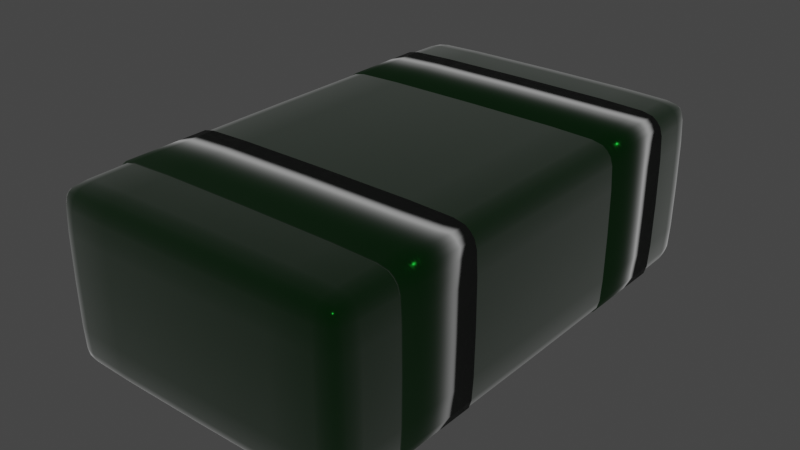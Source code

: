 # Source: untitled.blend  (saved by Blender 2.90.8; exported with 4.5.12 LTS)
import bpy
from mathutils import Matrix  # noqa: F401  (used for matrix-valued properties, if any)

bpy.ops.wm.read_factory_settings(use_empty=True)
scene = bpy.context.scene
scene.name = 'Scene'

# ---- collections
col_collection_1 = bpy.data.collections.new('Collection 1'); scene.collection.children.link(col_collection_1)

# ---- materials (node trees are filled in below, after node groups)
mat_material_004 = bpy.data.materials.new('Material.004')
mat_material_004.use_transparent_shadow = False
mat_material_003 = bpy.data.materials.new('Material.003')
mat_material_003.use_transparent_shadow = False
mat_material_005 = bpy.data.materials.new('Material.005')
mat_material_005.use_transparent_shadow = False

# ---- material node trees
mat_material_004.use_nodes = True; mat_material_004.node_tree.nodes.clear()
_N = mat_material_004.node_tree.nodes; _L = mat_material_004.node_tree.links
n0 = _N.new('ShaderNodeOutputMaterial'); n0.name = 'Material Output'; n0.location = (300, 300)
n1 = _N.new('ShaderNodeMapRange'); n1.name = 'Map Range'; n1.location = (-236, 410)
n1.clamp = False
n1.inputs[1].default_value = -1.3
n1.inputs[2].default_value = 6.2
n2 = _N.new('ShaderNodeBsdfPrincipled'); n2.name = 'Principled BSDF'; n2.location = (10, 300)
n2.distribution = 'GGX'
n2.subsurface_method = 'BURLEY'
n2.inputs[0].default_value = (0.0, 0.01222, 0.0006609, 1.0)
n2.inputs[1].default_value = 0.3333
n2.inputs[3].default_value = 1.45
n2.inputs[13].default_value = 0.007092
n2.inputs[14].default_value = (0.3333, 0.3415, 0.3338, 1.0)
n2.inputs[20].default_value = 0.0
n2.inputs[24].default_value = 0.2
n2.inputs[27].default_value = (0.0, 0.0, 0.0, 1.0)
n2.inputs[28].default_value = 1.0
n3 = _N.new('ShaderNodeTexNoise'); n3.name = 'Musgrave Texture'; n3.location = (-513, 355)
n3.width = 150
n3.normalize = False
n3.inputs[2].default_value = 20.0
n3.inputs[3].default_value = 1.0
n3.inputs[4].default_value = 0.8706
_L.new(n3.outputs[0], n1.inputs[0])
_L.new(n1.outputs[0], n2.inputs[2])
_L.new(n2.outputs[0], n0.inputs[0])
n0.is_active_output = True
mat_material_003.use_nodes = True; mat_material_003.node_tree.nodes.clear()
_N = mat_material_003.node_tree.nodes; _L = mat_material_003.node_tree.links
n0 = _N.new('ShaderNodeOutputMaterial'); n0.name = 'Material Output'; n0.location = (300, 300)
n1 = _N.new('ShaderNodeMapRange'); n1.name = 'Map Range'; n1.location = (-236, 410)
n1.clamp = False
n1.inputs[1].default_value = -1.3
n1.inputs[2].default_value = 6.2
n2 = _N.new('ShaderNodeBsdfPrincipled'); n2.name = 'Principled BSDF'; n2.location = (10, 300)
n2.distribution = 'GGX'
n2.subsurface_method = 'BURLEY'
n2.inputs[0].default_value = (0.0, 0.01222, 0.0006609, 1.0)
n2.inputs[1].default_value = 0.3333
n2.inputs[3].default_value = 1.45
n2.inputs[13].default_value = 0.007092
n2.inputs[14].default_value = (0.3333, 0.3415, 0.3338, 1.0)
n2.inputs[20].default_value = 0.0
n2.inputs[24].default_value = 0.2
n2.inputs[27].default_value = (0.0, 0.0, 0.0, 1.0)
n2.inputs[28].default_value = 1.0
n3 = _N.new('ShaderNodeTexNoise'); n3.name = 'Musgrave Texture'; n3.location = (-513, 355)
n3.width = 150
n3.normalize = False
n3.inputs[2].default_value = 20.0
n3.inputs[3].default_value = 1.0
n3.inputs[4].default_value = 0.8706
_L.new(n3.outputs[0], n1.inputs[0])
_L.new(n1.outputs[0], n2.inputs[2])
_L.new(n2.outputs[0], n0.inputs[0])
n0.is_active_output = True
mat_material_005.use_nodes = True; mat_material_005.node_tree.nodes.clear()
_N = mat_material_005.node_tree.nodes; _L = mat_material_005.node_tree.links
n0 = _N.new('ShaderNodeOutputMaterial'); n0.name = 'Material Output'; n0.location = (300, 300)
n1 = _N.new('ShaderNodeMapRange'); n1.name = 'Map Range'; n1.location = (-236, 410)
n1.clamp = False
n1.inputs[1].default_value = -1.3
n1.inputs[2].default_value = 6.2
n2 = _N.new('ShaderNodeBsdfPrincipled'); n2.name = 'Principled BSDF'; n2.location = (10, 300)
n2.distribution = 'GGX'
n2.subsurface_method = 'BURLEY'
n2.inputs[0].default_value = (0.0, 0.01222, 0.0006609, 1.0)
n2.inputs[1].default_value = 0.3333
n2.inputs[3].default_value = 1.45
n2.inputs[13].default_value = 0.007092
n2.inputs[14].default_value = (0.3333, 0.3415, 0.3338, 1.0)
n2.inputs[20].default_value = 0.0
n2.inputs[24].default_value = 0.2
n2.inputs[27].default_value = (0.0, 0.0, 0.0, 1.0)
n2.inputs[28].default_value = 1.0
n3 = _N.new('ShaderNodeTexNoise'); n3.name = 'Musgrave Texture'; n3.location = (-513, 355)
n3.width = 150
n3.normalize = False
n3.inputs[2].default_value = 20.0
n3.inputs[3].default_value = 1.0
n3.inputs[4].default_value = 0.8706
_L.new(n3.outputs[0], n1.inputs[0])
_L.new(n1.outputs[0], n2.inputs[2])
_L.new(n2.outputs[0], n0.inputs[0])
n0.is_active_output = True

# ---- world
world_world = bpy.data.worlds.new('World'); scene.world = world_world
world_world.use_nodes = True; world_world.node_tree.nodes.clear()
_N = world_world.node_tree.nodes; _L = world_world.node_tree.links
n0 = _N.new('ShaderNodeOutputWorld'); n0.name = 'World Output'; n0.location = (300, 300)
n1 = _N.new('ShaderNodeBackground'); n1.name = 'Background'; n1.location = (10, 300)
n1.inputs[0].default_value = (0.05088, 0.05088, 0.05088, 1.0)
_L.new(n1.outputs[0], n0.inputs[0])
n0.is_active_output = True
world_world.color = (0.05088, 0.05088, 0.05088)
world_world.use_sun_shadow = False
world_world.sun_shadow_jitter_overblur = 0.0

# ---- meshes
me_cube_003 = bpy.data.meshes.new('Cube.003')
me_cube_003.from_pydata([(-0.3491, -0.6083, 0.07137), (-0.3491, -0.9956, 0.243), (-0.609, -0.6083, 0.243), (-0.3489, -0.9471, 0.08605), (-0.5606, -0.608, 0.08605), (-0.5577, -0.9443, 0.09719), (-0.5606, -0.9809, 0.2433), (-0.3489, -0.9809, 0.1198), (-0.5577, -0.9697, 0.1227), (-0.5943, -0.608, 0.1198), (-0.5943, -0.9471, 0.2433), (-0.5832, -0.9443, 0.1227), (-0.3491, -0.9956, 0.597), (-0.3491, -0.6083, 0.7687), (-0.609, -0.6083, 0.597), (-0.3489, -0.9809, 0.7203), (-0.5606, -0.9809, 0.5968), (-0.5577, -0.9697, 0.7174), (-0.5606, -0.608, 0.754), (-0.3489, -0.9471, 0.754), (-0.5577, -0.9443, 0.7429), (-0.5943, -0.9471, 0.5968), (-0.5943, -0.608, 0.7203), (-0.5832, -0.9443, 0.7174), (-0.3491, 0.6083, 0.07137), (-0.609, 0.6083, 0.243), (-0.3491, 0.9956, 0.243), (-0.5606, 0.608, 0.08605), (-0.3489, 0.9471, 0.08605), (-0.5577, 0.9443, 0.09719), (-0.5943, 0.9471, 0.2433), (-0.5943, 0.608, 0.1198), (-0.5832, 0.9443, 0.1227), (-0.3489, 0.9809, 0.1198), (-0.5606, 0.9809, 0.2433), (-0.5577, 0.9697, 0.1227), (-0.3491, 0.6083, 0.7687), (-0.3491, 0.9956, 0.597), (-0.609, 0.6083, 0.597), (-0.3489, 0.9471, 0.754), (-0.5606, 0.608, 0.754), (-0.5577, 0.9443, 0.7429), (-0.5606, 0.9809, 0.5968), (-0.3489, 0.9809, 0.7203), (-0.5577, 0.9697, 0.7174), (-0.5943, 0.608, 0.7203), (-0.5943, 0.9471, 0.5968), (-0.5832, 0.9443, 0.7174), (0.3577, -0.6083, 0.07137), (0.6176, -0.6083, 0.243), (0.3577, -0.9956, 0.243), (0.5691, -0.608, 0.08605), (0.3575, -0.9471, 0.08605), (0.5663, -0.9443, 0.09719), (0.6029, -0.9471, 0.2433), (0.6029, -0.608, 0.1198), (0.5917, -0.9443, 0.1227), (0.3575, -0.9809, 0.1198), (0.5691, -0.9809, 0.2433), (0.5663, -0.9697, 0.1227), (0.3577, -0.6083, 0.7687), (0.3577, -0.9956, 0.597), (0.6176, -0.6083, 0.597), (0.3575, -0.9471, 0.754), (0.5691, -0.608, 0.754), (0.5663, -0.9443, 0.7429), (0.5691, -0.9809, 0.5968), (0.3575, -0.9809, 0.7203), (0.5663, -0.9697, 0.7174), (0.6029, -0.608, 0.7203), (0.6029, -0.9471, 0.5968), (0.5917, -0.9443, 0.7174), (0.3577, 0.6083, 0.07137), (0.3577, 0.9956, 0.243), (0.6176, 0.6083, 0.243), (0.3575, 0.9471, 0.08605), (0.5691, 0.608, 0.08605), (0.5663, 0.9443, 0.09719), (0.5691, 0.9809, 0.2433), (0.3575, 0.9809, 0.1198), (0.5663, 0.9697, 0.1227), (0.6029, 0.608, 0.1198), (0.6029, 0.9471, 0.2433), (0.5917, 0.9443, 0.1227), (0.3577, 0.6083, 0.7687), (0.6176, 0.6083, 0.597), (0.3577, 0.9956, 0.597), (0.5691, 0.608, 0.754), (0.3575, 0.9471, 0.754), (0.5663, 0.9443, 0.7429), (0.6029, 0.9471, 0.5968), (0.6029, 0.608, 0.7203), (0.5917, 0.9443, 0.7174), (0.3575, 0.9809, 0.7203), (0.5691, 0.9809, 0.5968), (0.5663, 0.9697, 0.7174), (-0.5174, -0.6081, 0.07653), (-0.349, -0.888, 0.07653), (-0.5165, -0.9459, 0.09025), (-0.5593, -0.8871, 0.09025), (-0.3488, -0.9663, 0.1007), (-0.5165, -0.9767, 0.121), (-0.5566, -0.9596, 0.1073), (-0.349, -0.9904, 0.152), (-0.5174, -0.9904, 0.2431), (-0.5593, -0.9767, 0.1529), (-0.5797, -0.9663, 0.2433), (-0.5901, -0.9459, 0.1529), (-0.573, -0.9596, 0.1237), (-0.6038, -0.888, 0.2431), (-0.6038, -0.6081, 0.152), (-0.5901, -0.8871, 0.121), (-0.5797, -0.608, 0.1007), (-0.573, -0.9432, 0.1073), (-0.5174, -0.9904, 0.5969), (-0.349, -0.9904, 0.6881), (-0.5165, -0.9767, 0.719), (-0.5593, -0.9767, 0.6872), (-0.3488, -0.9663, 0.7394), (-0.5165, -0.9459, 0.7498), (-0.5566, -0.9596, 0.7327), (-0.349, -0.888, 0.7635), (-0.5174, -0.6081, 0.7635), (-0.5593, -0.8871, 0.7498), (-0.5797, -0.608, 0.7394), (-0.5901, -0.8871, 0.719), (-0.573, -0.9432, 0.7327), (-0.6038, -0.6081, 0.6881), (-0.6038, -0.888, 0.5969), (-0.5901, -0.9459, 0.6872), (-0.5797, -0.9663, 0.5967), (-0.573, -0.9596, 0.7164), (-0.349, 0.888, 0.07653), (-0.5174, 0.6081, 0.07653), (-0.5593, 0.8871, 0.09025), (-0.5165, 0.9459, 0.09025), (-0.5797, 0.608, 0.1007), (-0.5901, 0.8871, 0.121), (-0.573, 0.9432, 0.1073), (-0.6038, 0.6081, 0.152), (-0.6038, 0.888, 0.2431), (-0.5901, 0.9459, 0.1529), (-0.5797, 0.9663, 0.2433), (-0.5593, 0.9767, 0.1529), (-0.573, 0.9596, 0.1237), (-0.5174, 0.9904, 0.2431), (-0.349, 0.9904, 0.152), (-0.5165, 0.9767, 0.121), (-0.3488, 0.9663, 0.1007), (-0.5566, 0.9596, 0.1073), (-0.5174, 0.6081, 0.7635), (-0.349, 0.888, 0.7635), (-0.5165, 0.9459, 0.7498), (-0.5593, 0.8871, 0.7498), (-0.3488, 0.9663, 0.7394), (-0.5165, 0.9767, 0.719), (-0.5566, 0.9596, 0.7327), (-0.349, 0.9904, 0.6881), (-0.5174, 0.9904, 0.5969), (-0.5593, 0.9767, 0.6872), (-0.5797, 0.9663, 0.5967), (-0.5901, 0.9459, 0.6872), (-0.573, 0.9596, 0.7164), (-0.6038, 0.888, 0.5969), (-0.6038, 0.6081, 0.6881), (-0.5901, 0.8871, 0.719), (-0.5797, 0.608, 0.7394), (-0.573, 0.9432, 0.7327), (0.3576, -0.888, 0.07653), (0.5259, -0.6081, 0.07653), (0.5679, -0.8871, 0.09025), (0.525, -0.9459, 0.09025), (0.5883, -0.608, 0.1007), (0.5987, -0.8871, 0.121), (0.5816, -0.9432, 0.1073), (0.6124, -0.6081, 0.152), (0.6124, -0.888, 0.2431), (0.5987, -0.9459, 0.1529), (0.5883, -0.9663, 0.2433), (0.5679, -0.9767, 0.1529), (0.5816, -0.9596, 0.1237), (0.5259, -0.9904, 0.2431), (0.3576, -0.9904, 0.152), (0.525, -0.9767, 0.121), (0.3574, -0.9663, 0.1007), (0.5652, -0.9596, 0.1073), (0.5259, -0.6081, 0.7635), (0.3576, -0.888, 0.7635), (0.525, -0.9459, 0.7498), (0.5679, -0.8871, 0.7498), (0.3574, -0.9663, 0.7394), (0.525, -0.9767, 0.719), (0.5652, -0.9596, 0.7327), (0.3576, -0.9904, 0.6881), (0.5259, -0.9904, 0.5969), (0.5679, -0.9767, 0.6872), (0.5883, -0.9663, 0.5967), (0.5987, -0.9459, 0.6872), (0.5816, -0.9596, 0.7164), (0.6124, -0.888, 0.5969), (0.6124, -0.6081, 0.6881), (0.5987, -0.8871, 0.719), (0.5883, -0.608, 0.7394), (0.5816, -0.9432, 0.7327), (0.5259, 0.6081, 0.07653), (0.3576, 0.888, 0.07653), (0.525, 0.9459, 0.09025), (0.5679, 0.8871, 0.09025), (0.3574, 0.9663, 0.1007), (0.525, 0.9767, 0.121), (0.5652, 0.9596, 0.1073), (0.3576, 0.9904, 0.152), (0.5259, 0.9904, 0.2431), (0.5679, 0.9767, 0.1529), (0.5883, 0.9663, 0.2433), (0.5987, 0.9459, 0.1529), (0.5816, 0.9596, 0.1237), (0.6124, 0.888, 0.2431), (0.6124, 0.6081, 0.152), (0.5987, 0.8871, 0.121), (0.5883, 0.608, 0.1007), (0.5816, 0.9432, 0.1073), (0.3576, 0.888, 0.7635), (0.5259, 0.6081, 0.7635), (0.5679, 0.8871, 0.7498), (0.525, 0.9459, 0.7498), (0.5883, 0.608, 0.7394), (0.5987, 0.8871, 0.719), (0.5816, 0.9432, 0.7327), (0.6124, 0.6081, 0.6881), (0.6124, 0.888, 0.5969), (0.5987, 0.9459, 0.6872), (0.5883, 0.9663, 0.5967), (0.5679, 0.9767, 0.6872), (0.5816, 0.9596, 0.7164), (0.5259, 0.9904, 0.5969), (0.3576, 0.9904, 0.6881), (0.525, 0.9767, 0.719), (0.3574, 0.9663, 0.7394), (0.5652, 0.9596, 0.7327), (-0.3492, 0.0, 0.06971), (-0.561, 0.0, 0.08465), (-0.5957, 0.0, 0.1193), (-0.6106, 3.027e-09, 0.243), (-0.3492, -0.9972, 0.42), (-0.561, -0.9823, 0.42), (-0.5957, -0.9476, 0.42), (-0.6106, -0.6083, 0.42), (-0.3492, -2.328e-09, 0.7703), (-0.561, -9.779e-09, 0.7554), (-0.5957, 0.0, 0.7207), (-0.6106, 2.328e-09, 0.5971), (-0.3492, 0.9972, 0.42), (-0.561, 0.9823, 0.42), (-0.5957, 0.9476, 0.42), (-0.6106, 0.6083, 0.42), (0.004287, 0.6083, 0.06971), (0.004287, 0.9476, 0.08465), (0.004287, 0.9823, 0.1193), (0.004287, 0.9972, 0.243), (0.004287, 0.6083, 0.7703), (0.004287, 0.9476, 0.7554), (0.004287, 0.9823, 0.7207), (0.004287, 0.9972, 0.5971), (0.6192, 0.6083, 0.42), (0.6043, 0.9476, 0.42), (0.5696, 0.9823, 0.42), (0.3577, 0.9972, 0.42), (0.3577, 0.0, 0.06971), (0.5696, 0.0, 0.08465), (0.6043, -3.725e-09, 0.1193), (0.6192, -3.027e-09, 0.243), (0.3577, -3.027e-09, 0.7703), (0.5696, 0.0, 0.7554), (0.6043, 3.725e-09, 0.7207), (0.6192, -2.328e-09, 0.5971), (0.3577, -0.9972, 0.42), (0.5696, -0.9823, 0.42), (0.6043, -0.9476, 0.42), (0.6192, -0.6083, 0.42), (0.004287, -0.6083, 0.06971), (0.004287, -0.9476, 0.08465), (0.004287, -0.9823, 0.1193), (0.004287, -0.9972, 0.243), (0.004287, -0.6083, 0.7703), (0.004287, -0.9476, 0.7554), (0.004287, -0.9823, 0.7207), (0.004287, -0.9972, 0.5971), (0.004287, -0.9989, 0.42), (0.6209, -1.182e-08, 0.42), (0.004287, -1.182e-08, 0.772), (-0.6123, 1.182e-08, 0.42), (0.004287, 0.9989, 0.42), (-0.5169, -0.8876, 0.08148), (-0.5162, -0.9636, 0.1034), (-0.5169, -0.9854, 0.1524), (-0.577, -0.9636, 0.1531), (-0.5989, -0.8876, 0.1524), (-0.577, -0.8869, 0.1034), (-0.5688, -0.9554, 0.1115), (-0.5169, -0.9854, 0.6877), (-0.5162, -0.9636, 0.7367), (-0.5169, -0.8876, 0.7586), (-0.577, -0.8869, 0.7367), (-0.5989, -0.8876, 0.6877), (-0.577, -0.9636, 0.6869), (-0.5688, -0.9554, 0.7285), (-0.5169, 0.8876, 0.08148), (-0.577, 0.8869, 0.1034), (-0.5989, 0.8876, 0.1524), (-0.577, 0.9636, 0.1531), (-0.5169, 0.9854, 0.1524), (-0.5162, 0.9636, 0.1034), (-0.5688, 0.9554, 0.1115), (-0.5169, 0.8876, 0.7586), (-0.5162, 0.9636, 0.7367), (-0.5169, 0.9854, 0.6877), (-0.577, 0.9636, 0.687), (-0.5989, 0.8876, 0.6877), (-0.577, 0.8869, 0.7367), (-0.5688, 0.9554, 0.7285), (0.5255, -0.8876, 0.08148), (0.5856, -0.8869, 0.1034), (0.6074, -0.8876, 0.1524), (0.5856, -0.9636, 0.1531), (0.5255, -0.9854, 0.1524), (0.5248, -0.9636, 0.1034), (0.5774, -0.9554, 0.1115), (0.5255, -0.8876, 0.7586), (0.5248, -0.9636, 0.7367), (0.5255, -0.9854, 0.6877), (0.5856, -0.9636, 0.687), (0.6074, -0.8876, 0.6877), (0.5856, -0.8869, 0.7367), (0.5774, -0.9554, 0.7285), (0.5255, 0.8876, 0.08148), (0.5248, 0.9636, 0.1034), (0.5255, 0.9854, 0.1524), (0.5856, 0.9636, 0.1531), (0.6074, 0.8876, 0.1524), (0.5856, 0.8869, 0.1034), (0.5774, 0.9554, 0.1115), (0.5255, 0.8876, 0.7586), (0.5856, 0.8869, 0.7367), (0.6074, 0.8876, 0.6877), (0.5856, 0.9636, 0.687), (0.5255, 0.9854, 0.6877), (0.5248, 0.9636, 0.7367), (0.5774, 0.9554, 0.7285), (-0.5175, 2.794e-09, 0.07491), (-0.5806, 0.0, 0.09971), (-0.6054, 7.887e-09, 0.1518), (-0.5175, -0.992, 0.42), (-0.5806, -0.9672, 0.42), (-0.6054, -0.8882, 0.42), (-0.5175, -4.016e-09, 0.7651), (-0.5806, 0.0, 0.7403), (-0.6054, 1.863e-09, 0.6883), (-0.5175, 0.992, 0.42), (-0.5806, 0.9672, 0.42), (-0.6054, 0.8882, 0.42), (0.004287, 0.8882, 0.07491), (0.004287, 0.9672, 0.09971), (0.004287, 0.992, 0.1518), (0.004287, 0.8882, 0.7651), (0.004287, 0.9672, 0.7403), (0.004287, 0.992, 0.6883), (0.614, 0.8882, 0.42), (0.5892, 0.9672, 0.42), (0.5261, 0.992, 0.42), (0.5261, -2.794e-09, 0.07491), (0.5892, 0.0, 0.09971), (0.614, 0.0, 0.1518), (0.5261, -9.313e-10, 0.7651), (0.5892, 0.0, 0.7403), (0.614, -1.863e-09, 0.6883), (0.5261, -0.992, 0.42), (0.5892, -0.9672, 0.42), (0.614, -0.8882, 0.42), (0.004287, -0.8882, 0.07491), (0.004287, -0.9672, 0.09971), (0.004287, -0.992, 0.1518), (0.004287, -0.8882, 0.7651), (0.004287, -0.9672, 0.7403), (0.004287, -0.992, 0.6883), (0.004287, -1.182e-08, 0.06804)], [], [(50, 276, 288, 283), (276, 61, 287, 288), (288, 287, 12, 244), (283, 288, 244, 1), (74, 264, 289, 271), (264, 85, 275, 289), (289, 275, 62, 279), (271, 289, 279, 49), (84, 260, 290, 272), (260, 36, 248, 290), (290, 248, 13, 284), (272, 290, 284, 60), (2, 247, 291, 243), (247, 14, 251, 291), (291, 251, 38, 255), (243, 291, 255, 25), (26, 252, 292, 259), (252, 37, 263, 292), (292, 263, 86, 267), (259, 292, 267, 73), (0, 97, 293, 96), (97, 3, 98, 293), (293, 98, 5, 99), (96, 293, 99, 4), (3, 100, 294, 98), (100, 7, 101, 294), (294, 101, 8, 102), (98, 294, 102, 5), (1, 104, 295, 103), (104, 6, 105, 295), (295, 105, 8, 101), (103, 295, 101, 7), (6, 106, 296, 105), (106, 10, 107, 296), (296, 107, 11, 108), (105, 296, 108, 8), (2, 110, 297, 109), (110, 9, 111, 297), (297, 111, 11, 107), (109, 297, 107, 10), (9, 112, 298, 111), (112, 4, 99, 298), (298, 99, 5, 113), (111, 298, 113, 11), (5, 102, 299, 113), (8, 108, 299, 102), (11, 113, 299, 108), (12, 115, 300, 114), (115, 15, 116, 300), (300, 116, 17, 117), (114, 300, 117, 16), (15, 118, 301, 116), (118, 19, 119, 301), (301, 119, 20, 120), (116, 301, 120, 17), (13, 122, 302, 121), (122, 18, 123, 302), (302, 123, 20, 119), (121, 302, 119, 19), (18, 124, 303, 123), (124, 22, 125, 303), (303, 125, 23, 126), (123, 303, 126, 20), (14, 128, 304, 127), (128, 21, 129, 304), (304, 129, 23, 125), (127, 304, 125, 22), (21, 130, 305, 129), (130, 16, 117, 305), (305, 117, 17, 131), (129, 305, 131, 23), (17, 120, 306, 131), (20, 126, 306, 120), (23, 131, 306, 126), (24, 133, 307, 132), (133, 27, 134, 307), (307, 134, 29, 135), (132, 307, 135, 28), (27, 136, 308, 134), (136, 31, 137, 308), (308, 137, 32, 138), (134, 308, 138, 29), (25, 140, 309, 139), (140, 30, 141, 309), (309, 141, 32, 137), (139, 309, 137, 31), (30, 142, 310, 141), (142, 34, 143, 310), (310, 143, 35, 144), (141, 310, 144, 32), (26, 146, 311, 145), (146, 33, 147, 311), (311, 147, 35, 143), (145, 311, 143, 34), (33, 148, 312, 147), (148, 28, 135, 312), (312, 135, 29, 149), (147, 312, 149, 35), (29, 138, 313, 149), (32, 144, 313, 138), (35, 149, 313, 144), (36, 151, 314, 150), (151, 39, 152, 314), (314, 152, 41, 153), (150, 314, 153, 40), (39, 154, 315, 152), (154, 43, 155, 315), (315, 155, 44, 156), (152, 315, 156, 41), (37, 158, 316, 157), (158, 42, 159, 316), (316, 159, 44, 155), (157, 316, 155, 43), (42, 160, 317, 159), (160, 46, 161, 317), (317, 161, 47, 162), (159, 317, 162, 44), (38, 164, 318, 163), (164, 45, 165, 318), (318, 165, 47, 161), (163, 318, 161, 46), (45, 166, 319, 165), (166, 40, 153, 319), (319, 153, 41, 167), (165, 319, 167, 47), (41, 156, 320, 167), (44, 162, 320, 156), (47, 167, 320, 162), (48, 169, 321, 168), (169, 51, 170, 321), (321, 170, 53, 171), (168, 321, 171, 52), (51, 172, 322, 170), (172, 55, 173, 322), (322, 173, 56, 174), (170, 322, 174, 53), (49, 176, 323, 175), (176, 54, 177, 323), (323, 177, 56, 173), (175, 323, 173, 55), (54, 178, 324, 177), (178, 58, 179, 324), (324, 179, 59, 180), (177, 324, 180, 56), (50, 182, 325, 181), (182, 57, 183, 325), (325, 183, 59, 179), (181, 325, 179, 58), (57, 184, 326, 183), (184, 52, 171, 326), (326, 171, 53, 185), (183, 326, 185, 59), (53, 174, 327, 185), (56, 180, 327, 174), (59, 185, 327, 180), (60, 187, 328, 186), (187, 63, 188, 328), (328, 188, 65, 189), (186, 328, 189, 64), (63, 190, 329, 188), (190, 67, 191, 329), (329, 191, 68, 192), (188, 329, 192, 65), (61, 194, 330, 193), (194, 66, 195, 330), (330, 195, 68, 191), (193, 330, 191, 67), (66, 196, 331, 195), (196, 70, 197, 331), (331, 197, 71, 198), (195, 331, 198, 68), (62, 200, 332, 199), (200, 69, 201, 332), (332, 201, 71, 197), (199, 332, 197, 70), (69, 202, 333, 201), (202, 64, 189, 333), (333, 189, 65, 203), (201, 333, 203, 71), (65, 192, 334, 203), (68, 198, 334, 192), (71, 203, 334, 198), (72, 205, 335, 204), (205, 75, 206, 335), (335, 206, 77, 207), (204, 335, 207, 76), (75, 208, 336, 206), (208, 79, 209, 336), (336, 209, 80, 210), (206, 336, 210, 77), (73, 212, 337, 211), (212, 78, 213, 337), (337, 213, 80, 209), (211, 337, 209, 79), (78, 214, 338, 213), (214, 82, 215, 338), (338, 215, 83, 216), (213, 338, 216, 80), (74, 218, 339, 217), (218, 81, 219, 339), (339, 219, 83, 215), (217, 339, 215, 82), (81, 220, 340, 219), (220, 76, 207, 340), (340, 207, 77, 221), (219, 340, 221, 83), (77, 210, 341, 221), (80, 216, 341, 210), (83, 221, 341, 216), (84, 223, 342, 222), (223, 87, 224, 342), (342, 224, 89, 225), (222, 342, 225, 88), (87, 226, 343, 224), (226, 91, 227, 343), (343, 227, 92, 228), (224, 343, 228, 89), (85, 230, 344, 229), (230, 90, 231, 344), (344, 231, 92, 227), (229, 344, 227, 91), (90, 232, 345, 231), (232, 94, 233, 345), (345, 233, 95, 234), (231, 345, 234, 92), (86, 236, 346, 235), (236, 93, 237, 346), (346, 237, 95, 233), (235, 346, 233, 94), (93, 238, 347, 237), (238, 88, 225, 347), (347, 225, 89, 239), (237, 347, 239, 95), (89, 228, 348, 239), (92, 234, 348, 228), (95, 239, 348, 234), (24, 240, 349, 133), (240, 0, 96, 349), (349, 96, 4, 241), (133, 349, 241, 27), (27, 241, 350, 136), (241, 4, 112, 350), (350, 112, 9, 242), (136, 350, 242, 31), (31, 242, 351, 139), (242, 9, 110, 351), (351, 110, 2, 243), (139, 351, 243, 25), (1, 244, 352, 104), (244, 12, 114, 352), (352, 114, 16, 245), (104, 352, 245, 6), (6, 245, 353, 106), (245, 16, 130, 353), (353, 130, 21, 246), (106, 353, 246, 10), (10, 246, 354, 109), (246, 21, 128, 354), (354, 128, 14, 247), (109, 354, 247, 2), (13, 248, 355, 122), (248, 36, 150, 355), (355, 150, 40, 249), (122, 355, 249, 18), (18, 249, 356, 124), (249, 40, 166, 356), (356, 166, 45, 250), (124, 356, 250, 22), (22, 250, 357, 127), (250, 45, 164, 357), (357, 164, 38, 251), (127, 357, 251, 14), (37, 252, 358, 158), (252, 26, 145, 358), (358, 145, 34, 253), (158, 358, 253, 42), (42, 253, 359, 160), (253, 34, 142, 359), (359, 142, 30, 254), (160, 359, 254, 46), (46, 254, 360, 163), (254, 30, 140, 360), (360, 140, 25, 255), (163, 360, 255, 38), (72, 256, 361, 205), (256, 24, 132, 361), (361, 132, 28, 257), (205, 361, 257, 75), (75, 257, 362, 208), (257, 28, 148, 362), (362, 148, 33, 258), (208, 362, 258, 79), (79, 258, 363, 211), (258, 33, 146, 363), (363, 146, 26, 259), (211, 363, 259, 73), (36, 260, 364, 151), (260, 84, 222, 364), (364, 222, 88, 261), (151, 364, 261, 39), (39, 261, 365, 154), (261, 88, 238, 365), (365, 238, 93, 262), (154, 365, 262, 43), (43, 262, 366, 157), (262, 93, 236, 366), (366, 236, 86, 263), (157, 366, 263, 37), (85, 264, 367, 230), (264, 74, 217, 367), (367, 217, 82, 265), (230, 367, 265, 90), (90, 265, 368, 232), (265, 82, 214, 368), (368, 214, 78, 266), (232, 368, 266, 94), (94, 266, 369, 235), (266, 78, 212, 369), (369, 212, 73, 267), (235, 369, 267, 86), (48, 268, 370, 169), (268, 72, 204, 370), (370, 204, 76, 269), (169, 370, 269, 51), (51, 269, 371, 172), (269, 76, 220, 371), (371, 220, 81, 270), (172, 371, 270, 55), (55, 270, 372, 175), (270, 81, 218, 372), (372, 218, 74, 271), (175, 372, 271, 49), (84, 272, 373, 223), (272, 60, 186, 373), (373, 186, 64, 273), (223, 373, 273, 87), (87, 273, 374, 226), (273, 64, 202, 374), (374, 202, 69, 274), (226, 374, 274, 91), (91, 274, 375, 229), (274, 69, 200, 375), (375, 200, 62, 275), (229, 375, 275, 85), (61, 276, 376, 194), (276, 50, 181, 376), (376, 181, 58, 277), (194, 376, 277, 66), (66, 277, 377, 196), (277, 58, 178, 377), (377, 178, 54, 278), (196, 377, 278, 70), (70, 278, 378, 199), (278, 54, 176, 378), (378, 176, 49, 279), (199, 378, 279, 62), (0, 280, 379, 97), (280, 48, 168, 379), (379, 168, 52, 281), (97, 379, 281, 3), (3, 281, 380, 100), (281, 52, 184, 380), (380, 184, 57, 282), (100, 380, 282, 7), (7, 282, 381, 103), (282, 57, 182, 381), (381, 182, 50, 283), (103, 381, 283, 1), (60, 284, 382, 187), (284, 13, 121, 382), (382, 121, 19, 285), (187, 382, 285, 63), (63, 285, 383, 190), (285, 19, 118, 383), (383, 118, 15, 286), (190, 383, 286, 67), (67, 286, 384, 193), (286, 15, 115, 384), (384, 115, 12, 287), (193, 384, 287, 61), (24, 256, 385, 240), (256, 72, 268, 385), (385, 268, 48, 280), (240, 385, 280, 0)])
me_cube_003.polygons.foreach_set('use_smooth', [True] * 384)
_uv = me_cube_003.uv_layers.new(name='UVMap')
_uv.uv.foreach_set('vector', [0.4373, 0.8035, 0.5, 0.8035, 0.5, 0.875, 0.4373, 0.875, 0.5, 0.8035, 0.5627, 0.8035, 0.5627, 0.875, 0.5, 0.875, 0.5, 0.875, 0.5627, 0.875, 0.5627, 0.9465, 0.5, 0.9465, 0.4373, 0.875, 0.5, 0.875, 0.5, 0.9465, 0.4373, 0.9465, 0.4373, 0.549, 0.5, 0.549, 0.5, 0.625, 0.4373, 0.625, 0.5, 0.549, 0.5627, 0.549, 0.5627, 0.625, 0.5, 0.625, 0.5, 0.625, 0.5627, 0.625, 0.5627, 0.701, 0.5, 0.701, 0.4373, 0.625, 0.5, 0.625, 0.5, 0.701, 0.4373, 0.701, 0.6785, 0.549, 0.75, 0.549, 0.75, 0.625, 0.6785, 0.625, 0.75, 0.549, 0.8215, 0.549, 0.8215, 0.625, 0.75, 0.625, 0.75, 0.625, 0.8215, 0.625, 0.8215, 0.701, 0.75, 0.701, 0.6785, 0.625, 0.75, 0.625, 0.75, 0.701, 0.6785, 0.701, 0.4373, 0.04897, 0.5, 0.04896, 0.5, 0.125, 0.4373, 0.125, 0.5, 0.04896, 0.5627, 0.04897, 0.5627, 0.125, 0.5, 0.125, 0.5, 0.125, 0.5627, 0.125, 0.5627, 0.201, 0.5, 0.201, 0.4373, 0.125, 0.5, 0.125, 0.5, 0.201, 0.4373, 0.201, 0.4373, 0.3035, 0.5, 0.3035, 0.5, 0.375, 0.4373, 0.375, 0.5, 0.3035, 0.5627, 0.3035, 0.5627, 0.375, 0.5, 0.375, 0.5, 0.375, 0.5627, 0.375, 0.5627, 0.4465, 0.5, 0.4465, 0.4373, 0.375, 0.5, 0.375, 0.5, 0.4465, 0.4373, 0.4465, 0.1785, 0.701, 0.1785, 0.736, 0.1444, 0.7368, 0.1442, 0.7041, 0.1785, 0.736, 0.1785, 0.7437, 0.1444, 0.7436, 0.1444, 0.7368, 0.1444, 0.7368, 0.1444, 0.7436, 0.1337, 0.7425, 0.1349, 0.7405, 0.1442, 0.7041, 0.1444, 0.7368, 0.1349, 0.7405, 0.1335, 0.7385, 0.1785, 0.7437, 0.1785, 0.7469, 0.1446, 0.7467, 0.1444, 0.7436, 0.1785, 0.7469, 0.1785, 0.75, 0.1445, 0.7499, 0.1446, 0.7467, 0.1446, 0.7467, 0.1445, 0.7499, 0.1354, 0.7489, 0.1357, 0.7463, 0.1444, 0.7436, 0.1446, 0.7467, 0.1357, 0.7463, 0.1337, 0.7425, 0.4373, 0.9465, 0.4374, 0.9806, 0.4051, 0.9805, 0.405, 0.9465, 0.4374, 0.9806, 0.4374, 0.9898, 0.4053, 0.9896, 0.4051, 0.9805, 0.4051, 0.9805, 0.4053, 0.9896, 0.3935, 0.9894, 0.3931, 0.9804, 0.405, 0.9465, 0.4051, 0.9805, 0.3931, 0.9804, 0.3928, 0.9465, 0.4104, 0.00167, 0.4104, 0.000835, 0.4019, 0.001241, 0.4019, 0.002481, 0.4104, 0.000835, 0.4104, 0.0, 0.4019, 0.0, 0.4019, 0.001241, 0.4019, 0.001241, 0.4019, 0.0, 0.3935, 0.0, 0.3935, 0.001646, 0.4019, 0.002481, 0.4019, 0.001241, 0.3935, 0.001646, 0.3935, 0.003292, 0.4373, 0.04897, 0.405, 0.04898, 0.4045, 0.01399, 0.4349, 0.01387, 0.405, 0.04898, 0.3928, 0.049, 0.3931, 0.01407, 0.4045, 0.01399, 0.4045, 0.01399, 0.3931, 0.01407, 0.3935, 0.006522, 0.4016, 0.006265, 0.4349, 0.01387, 0.4045, 0.01399, 0.4016, 0.006265, 0.4076, 0.005259, 0.1277, 0.7375, 0.1264, 0.7375, 0.127, 0.7405, 0.129, 0.7405, 0.1264, 0.7375, 0.125, 0.7375, 0.125, 0.7405, 0.127, 0.7405, 0.127, 0.7405, 0.125, 0.7405, 0.125, 0.7435, 0.1277, 0.7435, 0.129, 0.7405, 0.127, 0.7405, 0.1277, 0.7435, 0.1303, 0.7435, 0.1337, 0.7425, 0.1357, 0.7463, 0.132, 0.7455, 0.1301, 0.7434, 0.1354, 0.7489, 0.1303, 0.7466, 0.132, 0.7455, 0.1357, 0.7463, 0.125, 0.7435, 0.1301, 0.7434, 0.132, 0.7455, 0.1303, 0.7466, 0.5627, 0.9465, 0.595, 0.9465, 0.5948, 0.9806, 0.5626, 0.9806, 0.595, 0.9465, 0.6072, 0.9465, 0.6067, 0.9806, 0.5948, 0.9806, 0.5948, 0.9806, 0.6067, 0.9806, 0.6037, 0.9913, 0.5943, 0.9899, 0.5626, 0.9806, 0.5948, 0.9806, 0.5943, 0.9899, 0.5626, 0.9898, 0.6072, 0.9465, 0.6161, 0.9465, 0.6158, 0.9804, 0.6067, 0.9806, 0.6161, 0.9465, 0.625, 0.9465, 0.6246, 0.9805, 0.6158, 0.9804, 0.6158, 0.9804, 0.6246, 0.9805, 0.6219, 0.9896, 0.6144, 0.9893, 0.6067, 0.9806, 0.6158, 0.9804, 0.6144, 0.9893, 0.6037, 0.9913, 0.8215, 0.701, 0.8556, 0.701, 0.8555, 0.736, 0.8215, 0.736, 0.8556, 0.701, 0.8648, 0.701, 0.8646, 0.7359, 0.8555, 0.736, 0.8555, 0.736, 0.8646, 0.7359, 0.8644, 0.7435, 0.8554, 0.7436, 0.8215, 0.736, 0.8555, 0.736, 0.8554, 0.7436, 0.8215, 0.7437, 0.6203, 0.0125, 0.6226, 0.0125, 0.6215, 0.009511, 0.618, 0.009511, 0.6226, 0.0125, 0.625, 0.0125, 0.625, 0.009511, 0.6215, 0.009511, 0.6215, 0.009511, 0.625, 0.009511, 0.625, 0.006522, 0.6203, 0.006522, 0.618, 0.009511, 0.6215, 0.009511, 0.6203, 0.006522, 0.6157, 0.006522, 0.5627, 0.04897, 0.5626, 0.01396, 0.5949, 0.01322, 0.5953, 0.04586, 0.5626, 0.01396, 0.5626, 0.006285, 0.5947, 0.006347, 0.5949, 0.01322, 0.5949, 0.01322, 0.5947, 0.006347, 0.6067, 0.006432, 0.6073, 0.009375, 0.5953, 0.04586, 0.5949, 0.01322, 0.6073, 0.009375, 0.6101, 0.0115, 0.5626, 0.006285, 0.5626, 0.003149, 0.5947, 0.003192, 0.5947, 0.006347, 0.5626, 0.003149, 0.5626, 0.0, 0.5947, 0.0, 0.5947, 0.003192, 0.5947, 0.003192, 0.5947, 0.0, 0.6065, 0.0, 0.6065, 0.00325, 0.5947, 0.006347, 0.5947, 0.003192, 0.6065, 0.00325, 0.6067, 0.006432, 0.6037, 0.9913, 0.6144, 0.9893, 0.6124, 0.993, 0.6062, 0.9949, 0.6219, 0.9896, 0.6154, 0.9947, 0.6124, 0.993, 0.6144, 0.9893, 0.6065, 1.0, 0.6062, 0.9949, 0.6124, 0.993, 0.6154, 0.9947, 0.1785, 0.549, 0.1444, 0.549, 0.1438, 0.514, 0.1756, 0.5139, 0.1444, 0.549, 0.1352, 0.549, 0.1354, 0.514, 0.1438, 0.514, 0.1438, 0.514, 0.1354, 0.514, 0.1372, 0.5054, 0.1404, 0.5061, 0.1756, 0.5139, 0.1438, 0.514, 0.1404, 0.5061, 0.1436, 0.5053, 0.1352, 0.549, 0.1301, 0.549, 0.1303, 0.5141, 0.1354, 0.514, 0.1301, 0.549, 0.125, 0.549, 0.1252, 0.5141, 0.1303, 0.5141, 0.1303, 0.5141, 0.1252, 0.5141, 0.1268, 0.5064, 0.1311, 0.5066, 0.1354, 0.514, 0.1303, 0.5141, 0.1311, 0.5066, 0.1372, 0.5054, 0.4373, 0.201, 0.4351, 0.2364, 0.4046, 0.2361, 0.405, 0.201, 0.4351, 0.2364, 0.4104, 0.2475, 0.4024, 0.244, 0.4046, 0.2361, 0.4046, 0.2361, 0.4024, 0.244, 0.3933, 0.2436, 0.3931, 0.2359, 0.405, 0.201, 0.4046, 0.2361, 0.3931, 0.2359, 0.3928, 0.201, 0.4104, 0.2475, 0.4104, 0.2473, 0.4019, 0.2469, 0.4024, 0.244, 0.4104, 0.2473, 0.4104, 0.25, 0.4019, 0.25, 0.4019, 0.2469, 0.4019, 0.2469, 0.4019, 0.25, 0.3935, 0.25, 0.3935, 0.2468, 0.4024, 0.244, 0.4019, 0.2469, 0.3935, 0.2468, 0.3933, 0.2436, 0.4373, 0.3035, 0.405, 0.3035, 0.4045, 0.2694, 0.4349, 0.2691, 0.405, 0.3035, 0.3928, 0.3035, 0.3931, 0.2696, 0.4045, 0.2694, 0.4045, 0.2694, 0.3931, 0.2696, 0.3935, 0.2606, 0.4016, 0.26, 0.4349, 0.2691, 0.4045, 0.2694, 0.4016, 0.26, 0.4076, 0.2575, 0.1452, 0.5017, 0.1452, 0.5008, 0.1404, 0.5012, 0.1404, 0.5025, 0.1452, 0.5008, 0.1452, 0.5, 0.1404, 0.5, 0.1404, 0.5012, 0.1404, 0.5012, 0.1404, 0.5, 0.1356, 0.5, 0.1356, 0.5016, 0.1404, 0.5025, 0.1404, 0.5012, 0.1356, 0.5016, 0.1356, 0.5033, 0.1372, 0.5054, 0.1311, 0.5066, 0.1322, 0.5043, 0.1358, 0.5031, 0.1268, 0.5064, 0.1305, 0.5032, 0.1322, 0.5043, 0.1311, 0.5066, 0.1356, 0.5, 0.1358, 0.5031, 0.1322, 0.5043, 0.1305, 0.5032, 0.8215, 0.549, 0.8215, 0.514, 0.8555, 0.514, 0.8556, 0.549, 0.8215, 0.514, 0.8215, 0.5063, 0.8554, 0.5064, 0.8555, 0.514, 0.8555, 0.514, 0.8554, 0.5064, 0.8644, 0.5065, 0.8646, 0.5141, 0.8556, 0.549, 0.8555, 0.514, 0.8646, 0.5141, 0.8648, 0.549, 0.6203, 0.2702, 0.6226, 0.2702, 0.6213, 0.2654, 0.6179, 0.2654, 0.6226, 0.2702, 0.625, 0.2702, 0.6246, 0.2654, 0.6213, 0.2654, 0.6213, 0.2654, 0.6246, 0.2654, 0.6219, 0.2604, 0.6189, 0.2608, 0.6179, 0.2654, 0.6213, 0.2654, 0.6189, 0.2608, 0.6149, 0.2604, 0.5627, 0.3035, 0.5649, 0.269, 0.5955, 0.2686, 0.5953, 0.3006, 0.5649, 0.269, 0.5896, 0.2557, 0.5976, 0.2599, 0.5955, 0.2686, 0.5955, 0.2686, 0.5976, 0.2599, 0.6067, 0.2604, 0.6073, 0.2652, 0.5953, 0.3006, 0.5955, 0.2686, 0.6073, 0.2652, 0.6101, 0.2686, 0.5896, 0.2557, 0.5896, 0.2545, 0.5981, 0.2551, 0.5976, 0.2599, 0.5896, 0.2545, 0.5896, 0.25, 0.5981, 0.25, 0.5981, 0.2551, 0.5981, 0.2551, 0.5981, 0.25, 0.6065, 0.25, 0.6065, 0.2553, 0.5976, 0.2599, 0.5981, 0.2551, 0.6065, 0.2553, 0.6067, 0.2604, 0.5627, 0.201, 0.595, 0.201, 0.5955, 0.2361, 0.5651, 0.2363, 0.595, 0.201, 0.6072, 0.201, 0.607, 0.2359, 0.5955, 0.2361, 0.5955, 0.2361, 0.607, 0.2359, 0.6068, 0.2435, 0.5984, 0.244, 0.5651, 0.2363, 0.5955, 0.2361, 0.5984, 0.244, 0.5924, 0.2464, 0.6072, 0.201, 0.6161, 0.201, 0.616, 0.2359, 0.607, 0.2359, 0.6161, 0.201, 0.625, 0.201, 0.625, 0.2359, 0.616, 0.2359, 0.616, 0.2359, 0.625, 0.2359, 0.625, 0.2435, 0.6158, 0.2435, 0.607, 0.2359, 0.616, 0.2359, 0.6158, 0.2435, 0.6068, 0.2435, 0.6149, 0.2604, 0.6189, 0.2608, 0.6155, 0.2571, 0.611, 0.2553, 0.6219, 0.2604, 0.6154, 0.2553, 0.6155, 0.2571, 0.6189, 0.2608, 0.6065, 0.25, 0.611, 0.2553, 0.6155, 0.2571, 0.6154, 0.2553, 0.3215, 0.701, 0.3562, 0.7041, 0.3564, 0.7368, 0.3244, 0.7361, 0.3562, 0.7041, 0.3712, 0.7375, 0.3651, 0.7398, 0.3564, 0.7368, 0.3564, 0.7368, 0.3651, 0.7398, 0.3628, 0.7446, 0.3596, 0.7439, 0.3244, 0.7361, 0.3564, 0.7368, 0.3596, 0.7439, 0.3564, 0.7447, 0.3712, 0.7375, 0.3707, 0.7375, 0.3698, 0.7405, 0.3651, 0.7398, 0.3707, 0.7375, 0.375, 0.7375, 0.3748, 0.7405, 0.3698, 0.7405, 0.3698, 0.7405, 0.3748, 0.7405, 0.3732, 0.7436, 0.3689, 0.7434, 0.3651, 0.7398, 0.3698, 0.7405, 0.3689, 0.7434, 0.3628, 0.7446, 0.4373, 0.701, 0.4351, 0.7364, 0.4045, 0.7369, 0.4046, 0.7041, 0.4351, 0.7364, 0.4104, 0.7475, 0.4024, 0.744, 0.4045, 0.7369, 0.4045, 0.7369, 0.4024, 0.744, 0.3933, 0.7436, 0.3925, 0.7406, 0.4046, 0.7041, 0.4045, 0.7369, 0.3925, 0.7406, 0.3882, 0.7385, 0.4104, 0.7475, 0.4104, 0.7473, 0.4019, 0.7469, 0.4024, 0.744, 0.4104, 0.7473, 0.4104, 0.75, 0.4019, 0.75, 0.4019, 0.7469, 0.4019, 0.7469, 0.4019, 0.75, 0.3935, 0.75, 0.3935, 0.7468, 0.4024, 0.744, 0.4019, 0.7469, 0.3935, 0.7468, 0.3933, 0.7436, 0.4373, 0.8035, 0.405, 0.8035, 0.4045, 0.7694, 0.4349, 0.7691, 0.405, 0.8035, 0.3928, 0.8035, 0.3931, 0.7696, 0.4045, 0.7694, 0.4045, 0.7694, 0.3931, 0.7696, 0.3935, 0.7606, 0.4016, 0.76, 0.4349, 0.7691, 0.4045, 0.7694, 0.4016, 0.76, 0.4076, 0.7575, 0.3548, 0.7483, 0.3548, 0.7492, 0.3596, 0.7488, 0.3596, 0.7475, 0.3548, 0.7492, 0.3548, 0.75, 0.3596, 0.75, 0.3596, 0.7488, 0.3596, 0.7488, 0.3596, 0.75, 0.3644, 0.75, 0.3644, 0.7484, 0.3596, 0.7475, 0.3596, 0.7488, 0.3644, 0.7484, 0.3644, 0.7467, 0.3628, 0.7446, 0.3689, 0.7434, 0.3678, 0.7457, 0.3642, 0.7469, 0.3732, 0.7436, 0.3695, 0.7468, 0.3678, 0.7457, 0.3689, 0.7434, 0.3644, 0.75, 0.3642, 0.7469, 0.3678, 0.7457, 0.3695, 0.7468, 0.6785, 0.701, 0.6785, 0.736, 0.6444, 0.7368, 0.6439, 0.7041, 0.6785, 0.736, 0.6785, 0.7437, 0.6446, 0.7436, 0.6444, 0.7368, 0.6444, 0.7368, 0.6446, 0.7436, 0.6356, 0.7435, 0.6348, 0.7406, 0.6439, 0.7041, 0.6444, 0.7368, 0.6348, 0.7406, 0.6306, 0.7385, 0.6203, 0.7702, 0.6226, 0.7702, 0.6213, 0.7654, 0.6179, 0.7654, 0.6226, 0.7702, 0.625, 0.7702, 0.6246, 0.7654, 0.6213, 0.7654, 0.6213, 0.7654, 0.6246, 0.7654, 0.6219, 0.7604, 0.6189, 0.7608, 0.6179, 0.7654, 0.6213, 0.7654, 0.6189, 0.7608, 0.6149, 0.7604, 0.5627, 0.8035, 0.5649, 0.769, 0.5955, 0.7686, 0.5953, 0.8006, 0.5649, 0.769, 0.5896, 0.7557, 0.5976, 0.7599, 0.5955, 0.7686, 0.5955, 0.7686, 0.5976, 0.7599, 0.6067, 0.7604, 0.6073, 0.7652, 0.5953, 0.8006, 0.5955, 0.7686, 0.6073, 0.7652, 0.6101, 0.7686, 0.5896, 0.7557, 0.5896, 0.7545, 0.5981, 0.7551, 0.5976, 0.7599, 0.5896, 0.7545, 0.5896, 0.75, 0.5981, 0.75, 0.5981, 0.7551, 0.5981, 0.7551, 0.5981, 0.75, 0.6065, 0.75, 0.6065, 0.7553, 0.5976, 0.7599, 0.5981, 0.7551, 0.6065, 0.7553, 0.6067, 0.7604, 0.5627, 0.701, 0.5957, 0.7041, 0.5957, 0.7368, 0.5651, 0.7363, 0.5957, 0.7041, 0.6149, 0.7375, 0.6077, 0.7398, 0.5957, 0.7368, 0.5957, 0.7368, 0.6077, 0.7398, 0.6068, 0.7435, 0.5984, 0.744, 0.5651, 0.7363, 0.5957, 0.7368, 0.5984, 0.744, 0.5924, 0.7464, 0.6149, 0.7375, 0.6171, 0.7375, 0.6161, 0.7405, 0.6077, 0.7398, 0.6171, 0.7375, 0.625, 0.7375, 0.625, 0.7405, 0.6161, 0.7405, 0.6161, 0.7405, 0.625, 0.7405, 0.625, 0.7435, 0.6158, 0.7435, 0.6077, 0.7398, 0.6161, 0.7405, 0.6158, 0.7435, 0.6068, 0.7435, 0.6149, 0.7604, 0.6189, 0.7608, 0.6155, 0.7571, 0.611, 0.7553, 0.6219, 0.7604, 0.6154, 0.7553, 0.6155, 0.7571, 0.6189, 0.7608, 0.6065, 0.75, 0.611, 0.7553, 0.6155, 0.7571, 0.6154, 0.7553, 0.3215, 0.549, 0.3215, 0.514, 0.3557, 0.5132, 0.3561, 0.5459, 0.3215, 0.514, 0.3215, 0.5063, 0.3556, 0.5064, 0.3557, 0.5132, 0.3557, 0.5132, 0.3556, 0.5064, 0.3663, 0.5075, 0.3655, 0.5095, 0.3561, 0.5459, 0.3557, 0.5132, 0.3655, 0.5095, 0.3694, 0.5115, 0.3215, 0.5063, 0.3215, 0.5031, 0.3554, 0.5033, 0.3556, 0.5064, 0.3215, 0.5031, 0.3215, 0.5, 0.3555, 0.5001, 0.3554, 0.5033, 0.3554, 0.5033, 0.3555, 0.5001, 0.3646, 0.5011, 0.3643, 0.5037, 0.3556, 0.5064, 0.3554, 0.5033, 0.3643, 0.5037, 0.3663, 0.5075, 0.4373, 0.4465, 0.4351, 0.481, 0.4046, 0.4806, 0.405, 0.4465, 0.4351, 0.481, 0.4104, 0.4943, 0.4024, 0.4901, 0.4046, 0.4806, 0.4046, 0.4806, 0.4024, 0.4901, 0.3933, 0.4896, 0.3931, 0.4805, 0.405, 0.4465, 0.4046, 0.4806, 0.3931, 0.4805, 0.3928, 0.4465, 0.4104, 0.4943, 0.4104, 0.4955, 0.4019, 0.4949, 0.4024, 0.4901, 0.4104, 0.4955, 0.4104, 0.5, 0.4019, 0.5, 0.4019, 0.4949, 0.4019, 0.4949, 0.4019, 0.5, 0.3935, 0.5, 0.3935, 0.4947, 0.4024, 0.4901, 0.4019, 0.4949, 0.3935, 0.4947, 0.3933, 0.4896, 0.4373, 0.549, 0.4043, 0.5459, 0.4043, 0.5132, 0.4349, 0.5137, 0.4043, 0.5459, 0.3851, 0.5125, 0.3923, 0.5102, 0.4043, 0.5132, 0.4043, 0.5132, 0.3923, 0.5102, 0.3932, 0.5065, 0.4016, 0.506, 0.4349, 0.5137, 0.4043, 0.5132, 0.4016, 0.506, 0.4076, 0.5036, 0.3851, 0.5125, 0.3829, 0.5125, 0.3839, 0.5095, 0.3923, 0.5102, 0.3829, 0.5125, 0.375, 0.5125, 0.375, 0.5095, 0.3839, 0.5095, 0.3839, 0.5095, 0.375, 0.5095, 0.375, 0.5065, 0.3842, 0.5065, 0.3923, 0.5102, 0.3839, 0.5095, 0.3842, 0.5065, 0.3932, 0.5065, 0.3663, 0.5075, 0.3643, 0.5037, 0.368, 0.5045, 0.3699, 0.5066, 0.3646, 0.5011, 0.3697, 0.5034, 0.368, 0.5045, 0.3643, 0.5037, 0.375, 0.5065, 0.3699, 0.5066, 0.368, 0.5045, 0.3697, 0.5034, 0.6785, 0.549, 0.6438, 0.5459, 0.6443, 0.5132, 0.6785, 0.514, 0.6438, 0.5459, 0.6288, 0.5125, 0.6347, 0.5102, 0.6443, 0.5132, 0.6443, 0.5132, 0.6347, 0.5102, 0.6354, 0.5065, 0.6445, 0.5064, 0.6785, 0.514, 0.6443, 0.5132, 0.6445, 0.5064, 0.6785, 0.5063, 0.6288, 0.5125, 0.6293, 0.5125, 0.63, 0.5095, 0.6347, 0.5102, 0.6293, 0.5125, 0.625, 0.5125, 0.625, 0.5095, 0.63, 0.5095, 0.63, 0.5095, 0.625, 0.5095, 0.625, 0.5065, 0.6303, 0.5065, 0.6347, 0.5102, 0.63, 0.5095, 0.6303, 0.5065, 0.6354, 0.5065, 0.5627, 0.549, 0.5649, 0.5136, 0.5955, 0.5131, 0.5954, 0.5459, 0.5649, 0.5136, 0.5896, 0.5025, 0.5976, 0.506, 0.5955, 0.5131, 0.5955, 0.5131, 0.5976, 0.506, 0.6067, 0.5064, 0.6075, 0.5094, 0.5954, 0.5459, 0.5955, 0.5131, 0.6075, 0.5094, 0.6118, 0.5115, 0.5896, 0.5025, 0.5896, 0.5027, 0.5981, 0.5031, 0.5976, 0.506, 0.5896, 0.5027, 0.5896, 0.5, 0.5981, 0.5, 0.5981, 0.5031, 0.5981, 0.5031, 0.5981, 0.5, 0.6065, 0.5, 0.6065, 0.5032, 0.5976, 0.506, 0.5981, 0.5031, 0.6065, 0.5032, 0.6067, 0.5064, 0.5627, 0.4465, 0.595, 0.4465, 0.5955, 0.4806, 0.5651, 0.4809, 0.595, 0.4465, 0.6072, 0.4465, 0.607, 0.4805, 0.5955, 0.4806, 0.5955, 0.4806, 0.607, 0.4805, 0.6068, 0.4895, 0.5984, 0.49, 0.5651, 0.4809, 0.5955, 0.4806, 0.5984, 0.49, 0.5924, 0.4925, 0.6072, 0.4465, 0.6161, 0.4465, 0.616, 0.4804, 0.607, 0.4805, 0.6161, 0.4465, 0.625, 0.4465, 0.625, 0.4804, 0.616, 0.4804, 0.616, 0.4804, 0.625, 0.4804, 0.625, 0.4894, 0.6158, 0.4895, 0.607, 0.4805, 0.616, 0.4804, 0.6158, 0.4895, 0.6068, 0.4895, 0.6157, 0.5065, 0.6203, 0.5065, 0.6157, 0.5043, 0.6111, 0.5033, 0.625, 0.5065, 0.6158, 0.5033, 0.6157, 0.5043, 0.6203, 0.5065, 0.6065, 0.5, 0.6111, 0.5033, 0.6157, 0.5043, 0.6158, 0.5033, 0.1785, 0.549, 0.1785, 0.625, 0.1443, 0.6258, 0.1444, 0.549, 0.1785, 0.625, 0.1785, 0.701, 0.1442, 0.7041, 0.1443, 0.6258, 0.1443, 0.6258, 0.1442, 0.7041, 0.1335, 0.7385, 0.135, 0.6289, 0.1444, 0.549, 0.1443, 0.6258, 0.135, 0.6289, 0.1352, 0.549, 0.1352, 0.549, 0.135, 0.6289, 0.13, 0.6296, 0.1301, 0.549, 0.135, 0.6289, 0.1335, 0.7385, 0.1299, 0.7376, 0.13, 0.6296, 0.13, 0.6296, 0.1299, 0.7376, 0.125, 0.7375, 0.125, 0.6296, 0.1301, 0.549, 0.13, 0.6296, 0.125, 0.6296, 0.125, 0.549, 0.3928, 0.201, 0.3928, 0.125, 0.4049, 0.125, 0.405, 0.201, 0.3928, 0.125, 0.3928, 0.049, 0.405, 0.04898, 0.4049, 0.125, 0.4049, 0.125, 0.405, 0.04898, 0.4373, 0.04897, 0.4373, 0.125, 0.405, 0.201, 0.4049, 0.125, 0.4373, 0.125, 0.4373, 0.201, 0.4373, 0.9465, 0.5, 0.9465, 0.5, 0.9807, 0.4374, 0.9806, 0.5, 0.9465, 0.5627, 0.9465, 0.5626, 0.9806, 0.5, 0.9807, 0.5, 0.9807, 0.5626, 0.9806, 0.5626, 0.9898, 0.5, 0.9899, 0.4374, 0.9806, 0.5, 0.9807, 0.5, 0.9899, 0.4374, 0.9898, 0.4104, 0.0, 0.4966, 0.0, 0.4966, 0.003111, 0.41, 0.003004, 0.4966, 0.0, 0.5626, 0.0, 0.5626, 0.003149, 0.4966, 0.003111, 0.4966, 0.003111, 0.5626, 0.003149, 0.5626, 0.006285, 0.4969, 0.006177, 0.41, 0.003004, 0.4966, 0.003111, 0.4969, 0.006177, 0.4076, 0.005259, 0.4076, 0.005259, 0.4969, 0.006177, 0.4994, 0.01392, 0.4349, 0.01387, 0.4969, 0.006177, 0.5626, 0.006285, 0.5626, 0.01396, 0.4994, 0.01392, 0.4994, 0.01392, 0.5626, 0.01396, 0.5627, 0.04897, 0.5, 0.04896, 0.4349, 0.01387, 0.4994, 0.01392, 0.5, 0.04896, 0.4373, 0.04897, 0.8215, 0.701, 0.8215, 0.625, 0.8557, 0.625, 0.8556, 0.701, 0.8215, 0.625, 0.8215, 0.549, 0.8556, 0.549, 0.8557, 0.625, 0.8557, 0.625, 0.8556, 0.549, 0.8648, 0.549, 0.8649, 0.625, 0.8556, 0.701, 0.8557, 0.625, 0.8649, 0.625, 0.8648, 0.701, 0.625, 0.0125, 0.625, 0.1204, 0.6162, 0.1204, 0.6165, 0.01238, 0.625, 0.1204, 0.625, 0.201, 0.6161, 0.201, 0.6162, 0.1204, 0.6162, 0.1204, 0.6161, 0.201, 0.6072, 0.201, 0.6075, 0.1211, 0.6165, 0.01238, 0.6162, 0.1204, 0.6075, 0.1211, 0.6101, 0.0115, 0.6101, 0.0115, 0.6075, 0.1211, 0.5951, 0.1242, 0.5953, 0.04586, 0.6075, 0.1211, 0.6072, 0.201, 0.595, 0.201, 0.5951, 0.1242, 0.5951, 0.1242, 0.595, 0.201, 0.5627, 0.201, 0.5627, 0.125, 0.5953, 0.04586, 0.5951, 0.1242, 0.5627, 0.125, 0.5627, 0.04897, 0.5627, 0.3035, 0.5, 0.3035, 0.4999, 0.2691, 0.5649, 0.269, 0.5, 0.3035, 0.4373, 0.3035, 0.4349, 0.2691, 0.4999, 0.2691, 0.4999, 0.2691, 0.4349, 0.2691, 0.4076, 0.2575, 0.4998, 0.2587, 0.5649, 0.269, 0.4999, 0.2691, 0.4998, 0.2587, 0.5896, 0.2557, 0.5896, 0.2557, 0.4998, 0.2587, 0.5, 0.252, 0.59, 0.2517, 0.4998, 0.2587, 0.4076, 0.2575, 0.41, 0.2521, 0.5, 0.252, 0.5, 0.252, 0.41, 0.2521, 0.4104, 0.2475, 0.5002, 0.2457, 0.59, 0.2517, 0.5, 0.252, 0.5002, 0.2457, 0.5924, 0.2464, 0.5924, 0.2464, 0.5002, 0.2457, 0.5001, 0.2363, 0.5651, 0.2363, 0.5002, 0.2457, 0.4104, 0.2475, 0.4351, 0.2364, 0.5001, 0.2363, 0.5001, 0.2363, 0.4351, 0.2364, 0.4373, 0.201, 0.5, 0.201, 0.5651, 0.2363, 0.5001, 0.2363, 0.5, 0.201, 0.5627, 0.201, 0.3215, 0.549, 0.25, 0.549, 0.2493, 0.5139, 0.3215, 0.514, 0.25, 0.549, 0.1785, 0.549, 0.1756, 0.5139, 0.2493, 0.5139, 0.2493, 0.5139, 0.1756, 0.5139, 0.1436, 0.5053, 0.2464, 0.5062, 0.3215, 0.514, 0.2493, 0.5139, 0.2464, 0.5062, 0.3215, 0.5063, 0.3215, 0.5063, 0.2464, 0.5062, 0.2458, 0.5031, 0.3215, 0.5031, 0.2464, 0.5062, 0.1436, 0.5053, 0.145, 0.503, 0.2458, 0.5031, 0.2458, 0.5031, 0.145, 0.503, 0.1452, 0.5, 0.2458, 0.5, 0.3215, 0.5031, 0.2458, 0.5031, 0.2458, 0.5, 0.3215, 0.5, 0.3928, 0.4465, 0.3928, 0.375, 0.4049, 0.375, 0.405, 0.4465, 0.3928, 0.375, 0.3928, 0.3035, 0.405, 0.3035, 0.4049, 0.375, 0.4049, 0.375, 0.405, 0.3035, 0.4373, 0.3035, 0.4373, 0.375, 0.405, 0.4465, 0.4049, 0.375, 0.4373, 0.375, 0.4373, 0.4465, 0.8215, 0.549, 0.75, 0.549, 0.75, 0.5139, 0.8215, 0.514, 0.75, 0.549, 0.6785, 0.549, 0.6785, 0.514, 0.75, 0.5139, 0.75, 0.5139, 0.6785, 0.514, 0.6785, 0.5063, 0.75, 0.5063, 0.8215, 0.514, 0.75, 0.5139, 0.75, 0.5063, 0.8215, 0.5063, 0.625, 0.2702, 0.625, 0.3708, 0.6162, 0.3708, 0.6165, 0.27, 0.625, 0.3708, 0.625, 0.4465, 0.6161, 0.4465, 0.6162, 0.3708, 0.6162, 0.3708, 0.6161, 0.4465, 0.6072, 0.4465, 0.6075, 0.3714, 0.6165, 0.27, 0.6162, 0.3708, 0.6075, 0.3714, 0.6101, 0.2686, 0.6101, 0.2686, 0.6075, 0.3714, 0.5951, 0.3743, 0.5953, 0.3006, 0.6075, 0.3714, 0.6072, 0.4465, 0.595, 0.4465, 0.5951, 0.3743, 0.5951, 0.3743, 0.595, 0.4465, 0.5627, 0.4465, 0.5627, 0.375, 0.5953, 0.3006, 0.5951, 0.3743, 0.5627, 0.375, 0.5627, 0.3035, 0.5627, 0.549, 0.5, 0.549, 0.4999, 0.5137, 0.5649, 0.5136, 0.5, 0.549, 0.4373, 0.549, 0.4349, 0.5137, 0.4999, 0.5137, 0.4999, 0.5137, 0.4349, 0.5137, 0.4076, 0.5036, 0.4998, 0.5043, 0.5649, 0.5136, 0.4999, 0.5137, 0.4998, 0.5043, 0.5896, 0.5025, 0.5896, 0.5025, 0.4998, 0.5043, 0.5, 0.498, 0.59, 0.4979, 0.4998, 0.5043, 0.4076, 0.5036, 0.41, 0.4983, 0.5, 0.498, 0.5, 0.498, 0.41, 0.4983, 0.4104, 0.4943, 0.5002, 0.4913, 0.59, 0.4979, 0.5, 0.498, 0.5002, 0.4913, 0.5924, 0.4925, 0.5924, 0.4925, 0.5002, 0.4913, 0.5001, 0.4809, 0.5651, 0.4809, 0.5002, 0.4913, 0.4104, 0.4943, 0.4351, 0.481, 0.5001, 0.4809, 0.5001, 0.4809, 0.4351, 0.481, 0.4373, 0.4465, 0.5, 0.4465, 0.5651, 0.4809, 0.5001, 0.4809, 0.5, 0.4465, 0.5627, 0.4465, 0.3215, 0.701, 0.3215, 0.625, 0.3561, 0.625, 0.3562, 0.7041, 0.3215, 0.625, 0.3215, 0.549, 0.3561, 0.5459, 0.3561, 0.625, 0.3561, 0.625, 0.3561, 0.5459, 0.3694, 0.5115, 0.3682, 0.6249, 0.3562, 0.7041, 0.3561, 0.625, 0.3682, 0.6249, 0.3712, 0.7375, 0.3712, 0.7375, 0.3682, 0.6249, 0.3789, 0.625, 0.379, 0.7376, 0.3682, 0.6249, 0.3694, 0.5115, 0.3784, 0.5124, 0.3789, 0.625, 0.3789, 0.625, 0.3784, 0.5124, 0.3851, 0.5125, 0.3903, 0.6251, 0.379, 0.7376, 0.3789, 0.625, 0.3903, 0.6251, 0.3882, 0.7385, 0.3882, 0.7385, 0.3903, 0.6251, 0.4045, 0.625, 0.4046, 0.7041, 0.3903, 0.6251, 0.3851, 0.5125, 0.4043, 0.5459, 0.4045, 0.625, 0.4045, 0.625, 0.4043, 0.5459, 0.4373, 0.549, 0.4373, 0.625, 0.4046, 0.7041, 0.4045, 0.625, 0.4373, 0.625, 0.4373, 0.701, 0.6785, 0.549, 0.6785, 0.625, 0.6439, 0.625, 0.6438, 0.5459, 0.6785, 0.625, 0.6785, 0.701, 0.6439, 0.7041, 0.6439, 0.625, 0.6439, 0.625, 0.6439, 0.7041, 0.6306, 0.7385, 0.6318, 0.6251, 0.6438, 0.5459, 0.6439, 0.625, 0.6318, 0.6251, 0.6288, 0.5125, 0.6288, 0.5125, 0.6318, 0.6251, 0.6211, 0.625, 0.621, 0.5124, 0.6318, 0.6251, 0.6306, 0.7385, 0.6216, 0.7376, 0.6211, 0.625, 0.6211, 0.625, 0.6216, 0.7376, 0.6149, 0.7375, 0.6097, 0.6249, 0.621, 0.5124, 0.6211, 0.625, 0.6097, 0.6249, 0.6118, 0.5115, 0.6118, 0.5115, 0.6097, 0.6249, 0.5955, 0.625, 0.5954, 0.5459, 0.6097, 0.6249, 0.6149, 0.7375, 0.5957, 0.7041, 0.5955, 0.625, 0.5955, 0.625, 0.5957, 0.7041, 0.5627, 0.701, 0.5627, 0.625, 0.5954, 0.5459, 0.5955, 0.625, 0.5627, 0.625, 0.5627, 0.549, 0.5627, 0.8035, 0.5, 0.8035, 0.4999, 0.7691, 0.5649, 0.769, 0.5, 0.8035, 0.4373, 0.8035, 0.4349, 0.7691, 0.4999, 0.7691, 0.4999, 0.7691, 0.4349, 0.7691, 0.4076, 0.7575, 0.4998, 0.7587, 0.5649, 0.769, 0.4999, 0.7691, 0.4998, 0.7587, 0.5896, 0.7557, 0.5896, 0.7557, 0.4998, 0.7587, 0.5, 0.752, 0.59, 0.7517, 0.4998, 0.7587, 0.4076, 0.7575, 0.41, 0.7521, 0.5, 0.752, 0.5, 0.752, 0.41, 0.7521, 0.4104, 0.7475, 0.5002, 0.7457, 0.59, 0.7517, 0.5, 0.752, 0.5002, 0.7457, 0.5924, 0.7464, 0.5924, 0.7464, 0.5002, 0.7457, 0.5001, 0.7363, 0.5651, 0.7363, 0.5002, 0.7457, 0.4104, 0.7475, 0.4351, 0.7364, 0.5001, 0.7363, 0.5001, 0.7363, 0.4351, 0.7364, 0.4373, 0.701, 0.5, 0.701, 0.5651, 0.7363, 0.5001, 0.7363, 0.5, 0.701, 0.5627, 0.701, 0.1785, 0.701, 0.25, 0.701, 0.2507, 0.7361, 0.1785, 0.736, 0.25, 0.701, 0.3215, 0.701, 0.3244, 0.7361, 0.2507, 0.7361, 0.2507, 0.7361, 0.3244, 0.7361, 0.3564, 0.7447, 0.2536, 0.7438, 0.1785, 0.736, 0.2507, 0.7361, 0.2536, 0.7438, 0.1785, 0.7437, 0.1785, 0.7437, 0.2536, 0.7438, 0.2542, 0.7469, 0.1785, 0.7469, 0.2536, 0.7438, 0.3564, 0.7447, 0.355, 0.747, 0.2542, 0.7469, 0.2542, 0.7469, 0.355, 0.747, 0.3548, 0.75, 0.2542, 0.75, 0.1785, 0.7469, 0.2542, 0.7469, 0.2542, 0.75, 0.1785, 0.75, 0.3928, 0.9465, 0.3928, 0.875, 0.4049, 0.875, 0.405, 0.9465, 0.3928, 0.875, 0.3928, 0.8035, 0.405, 0.8035, 0.4049, 0.875, 0.4049, 0.875, 0.405, 0.8035, 0.4373, 0.8035, 0.4373, 0.875, 0.405, 0.9465, 0.4049, 0.875, 0.4373, 0.875, 0.4373, 0.9465, 0.6785, 0.701, 0.75, 0.701, 0.75, 0.7361, 0.6785, 0.736, 0.75, 0.701, 0.8215, 0.701, 0.8215, 0.736, 0.75, 0.7361, 0.75, 0.7361, 0.8215, 0.736, 0.8215, 0.7437, 0.75, 0.7437, 0.6785, 0.736, 0.75, 0.7361, 0.75, 0.7437, 0.6785, 0.7437, 0.625, 0.7702, 0.625, 0.8708, 0.6162, 0.8708, 0.6165, 0.77, 0.625, 0.8708, 0.625, 0.9465, 0.6161, 0.9465, 0.6162, 0.8708, 0.6162, 0.8708, 0.6161, 0.9465, 0.6072, 0.9465, 0.6075, 0.8714, 0.6165, 0.77, 0.6162, 0.8708, 0.6075, 0.8714, 0.6101, 0.7686, 0.6101, 0.7686, 0.6075, 0.8714, 0.5951, 0.8743, 0.5953, 0.8006, 0.6075, 0.8714, 0.6072, 0.9465, 0.595, 0.9465, 0.5951, 0.8743, 0.5951, 0.8743, 0.595, 0.9465, 0.5627, 0.9465, 0.5627, 0.875, 0.5953, 0.8006, 0.5951, 0.8743, 0.5627, 0.875, 0.5627, 0.8035, 0.1785, 0.549, 0.25, 0.549, 0.25, 0.625, 0.1785, 0.625, 0.25, 0.549, 0.3215, 0.549, 0.3215, 0.625, 0.25, 0.625, 0.25, 0.625, 0.3215, 0.625, 0.3215, 0.701, 0.25, 0.701, 0.1785, 0.625, 0.25, 0.625, 0.25, 0.701, 0.1785, 0.701])
me_cube_003.materials.append(mat_material_004)
me_cube_003.use_remesh_fix_poles = True
me_cube_003.use_remesh_preserve_attributes = False
me_cube_003.use_mirror_vertex_groups = False
me_cube_003.update()
me_cube_004 = bpy.data.meshes.new('Cube.004')
me_cube_004.from_pydata([(-0.3491, -0.6083, 0.07137), (-0.609, -0.6083, 0.243), (-0.5606, -0.608, 0.08605), (-0.5943, -0.608, 0.1198), (-0.3491, -0.6083, 0.7687), (-0.609, -0.6083, 0.597), (-0.5606, -0.608, 0.754), (-0.5943, -0.608, 0.7203), (0.3577, -0.6083, 0.07137), (0.6176, -0.6083, 0.243), (0.5691, -0.608, 0.08605), (0.6029, -0.608, 0.1198), (0.3577, -0.6083, 0.7687), (0.6176, -0.6083, 0.597), (0.5691, -0.608, 0.754), (0.6029, -0.608, 0.7203), (-0.5174, -0.6081, 0.07653), (-0.6038, -0.6081, 0.152), (-0.5797, -0.608, 0.1007), (-0.5174, -0.6081, 0.7635), (-0.5797, -0.608, 0.7394), (-0.6038, -0.6081, 0.6881), (0.5259, -0.6081, 0.07653), (0.5883, -0.608, 0.1007), (0.6124, -0.6081, 0.152), (0.5259, -0.6081, 0.7635), (0.6124, -0.6081, 0.6881), (0.5883, -0.608, 0.7394), (-0.3492, 0.0, 0.06971), (-0.561, 0.0, 0.08465), (-0.5957, 0.0, 0.1193), (-0.6106, 3.027e-09, 0.243), (-0.6106, -0.6083, 0.42), (-0.3492, -2.328e-09, 0.7703), (-0.561, -9.779e-09, 0.7554), (-0.5957, 0.0, 0.7207), (-0.6106, 2.328e-09, 0.5971), (0.3577, 0.0, 0.06971), (0.5696, 0.0, 0.08465), (0.6043, -3.725e-09, 0.1193), (0.6192, -3.027e-09, 0.243), (0.3577, -3.027e-09, 0.7703), (0.5696, 0.0, 0.7554), (0.6043, 3.725e-09, 0.7207), (0.6192, -2.328e-09, 0.5971), (0.6192, -0.6083, 0.42), (0.004287, -0.6083, 0.06971), (0.004287, -0.6083, 0.7703), (0.6209, -1.182e-08, 0.42), (0.004287, -1.182e-08, 0.772), (-0.6123, 1.182e-08, 0.42), (-0.5175, 2.794e-09, 0.07491), (-0.5806, 0.0, 0.09971), (-0.6054, 7.887e-09, 0.1518), (-0.5175, -4.016e-09, 0.7651), (-0.5806, 0.0, 0.7403), (-0.6054, 1.863e-09, 0.6883), (0.5261, -2.794e-09, 0.07491), (0.5892, 0.0, 0.09971), (0.614, 0.0, 0.1518), (0.5261, -9.313e-10, 0.7651), (0.5892, 0.0, 0.7403), (0.614, -1.863e-09, 0.6883), (0.004287, -1.182e-08, 0.06804), (-0.3489, -0.6082, 0.08137), (-0.599, -0.6082, 0.2434), (-0.5563, -0.608, 0.09512), (-0.5854, -0.608, 0.1243), (-0.3489, -0.6082, 0.7587), (-0.599, -0.6082, 0.5967), (-0.5563, -0.608, 0.7449), (-0.5854, -0.608, 0.7157), (0.3575, -0.6082, 0.08137), (0.6076, -0.6082, 0.2434), (0.5649, -0.608, 0.09512), (0.594, -0.608, 0.1243), (0.3575, -0.6082, 0.7587), (0.6076, -0.6082, 0.5967), (0.5649, -0.608, 0.7449), (0.594, -0.608, 0.7157), (-0.5161, -0.6081, 0.08645), (-0.594, -0.6081, 0.1537), (-0.5726, -0.608, 0.1077), (-0.5161, -0.6081, 0.7536), (-0.5726, -0.608, 0.7323), (-0.594, -0.6081, 0.6864), (0.5247, -0.6081, 0.08645), (0.5812, -0.608, 0.1077), (0.6025, -0.6081, 0.1537), (0.5247, -0.6081, 0.7536), (0.6025, -0.6081, 0.6864), (0.5812, -0.608, 0.7323), (-0.349, 2.716e-05, 0.07971), (-0.5568, 2.411e-05, 0.09371), (-0.5868, 2.411e-05, 0.1239), (-0.6006, 2.716e-05, 0.2433), (-0.6006, -0.6083, 0.42), (-0.349, 2.716e-05, 0.7603), (-0.5568, 2.41e-05, 0.7463), (-0.5868, 2.411e-05, 0.7162), (-0.6006, 2.716e-05, 0.5967), (0.3576, 2.716e-05, 0.07971), (0.5654, 2.411e-05, 0.09371), (0.5954, 2.411e-05, 0.1239), (0.6092, 2.716e-05, 0.2433), (0.3576, 2.716e-05, 0.7603), (0.5654, 2.411e-05, 0.7463), (0.5954, 2.411e-05, 0.7162), (0.6092, 2.716e-05, 0.5967), (0.6092, -0.6083, 0.42), (0.004287, -0.6083, 0.07971), (0.004287, -0.6083, 0.7603), (0.6109, 2.715e-05, 0.42), (0.004287, 2.715e-05, 0.762), (-0.6023, 2.717e-05, 0.42), (-0.5163, 2.625e-05, 0.08483), (-0.5736, 2.228e-05, 0.1068), (-0.5956, 2.625e-05, 0.1535), (-0.5163, 2.624e-05, 0.7552), (-0.5736, 2.228e-05, 0.7333), (-0.5956, 2.625e-05, 0.6865), (0.5249, 2.624e-05, 0.08483), (0.5821, 2.228e-05, 0.1068), (0.6042, 2.625e-05, 0.1535), (0.5249, 2.624e-05, 0.7552), (0.5821, 2.228e-05, 0.7333), (0.6042, 2.624e-05, 0.6865), (0.004287, 2.715e-05, 0.07804)], [], [(48, 44, 13, 45), (40, 48, 45, 9), (49, 33, 4, 47), (41, 49, 47, 12), (1, 32, 50, 31), (32, 5, 36, 50), (28, 0, 16, 51), (51, 16, 2, 29), (29, 2, 18, 52), (52, 18, 3, 30), (30, 3, 17, 53), (53, 17, 1, 31), (4, 33, 54, 19), (19, 54, 34, 6), (6, 34, 55, 20), (20, 55, 35, 7), (7, 35, 56, 21), (21, 56, 36, 5), (8, 37, 57, 22), (22, 57, 38, 10), (10, 38, 58, 23), (23, 58, 39, 11), (11, 39, 59, 24), (24, 59, 40, 9), (41, 12, 25, 60), (60, 25, 14, 42), (42, 14, 27, 61), (61, 27, 15, 43), (43, 15, 26, 62), (62, 26, 13, 44), (63, 37, 8, 46), (28, 63, 46, 0), (112, 109, 77, 108), (104, 73, 109, 112), (113, 111, 68, 97), (105, 76, 111, 113), (65, 95, 114, 96), (96, 114, 100, 69), (92, 115, 80, 64), (115, 93, 66, 80), (93, 116, 82, 66), (116, 94, 67, 82), (94, 117, 81, 67), (117, 95, 65, 81), (68, 83, 118, 97), (83, 70, 98, 118), (70, 84, 119, 98), (84, 71, 99, 119), (71, 85, 120, 99), (85, 69, 100, 120), (72, 86, 121, 101), (86, 74, 102, 121), (74, 87, 122, 102), (87, 75, 103, 122), (75, 88, 123, 103), (88, 73, 104, 123), (105, 124, 89, 76), (124, 106, 78, 89), (106, 125, 91, 78), (125, 107, 79, 91), (107, 126, 90, 79), (126, 108, 77, 90), (127, 110, 72, 101), (92, 64, 110, 127), (2, 16, 80, 66), (16, 0, 64, 80), (1, 17, 81, 65), (17, 3, 67, 81), (3, 18, 82, 67), (18, 2, 66, 82), (4, 19, 83, 68), (19, 6, 70, 83), (6, 20, 84, 70), (20, 7, 71, 84), (7, 21, 85, 71), (21, 5, 69, 85), (8, 22, 86, 72), (22, 10, 74, 86), (10, 23, 87, 74), (23, 11, 75, 87), (11, 24, 88, 75), (24, 9, 73, 88), (14, 25, 89, 78), (25, 12, 76, 89), (13, 26, 90, 77), (26, 15, 79, 90), (15, 27, 91, 79), (27, 14, 78, 91), (5, 32, 96, 69), (32, 1, 65, 96), (9, 45, 109, 73), (45, 13, 77, 109), (0, 46, 110, 64), (46, 8, 72, 110), (12, 47, 111, 76), (47, 4, 68, 111), (44, 48, 112, 108), (48, 40, 104, 112), (33, 49, 113, 97), (49, 41, 105, 113), (50, 36, 100, 114), (31, 50, 114, 95), (28, 51, 115, 92), (51, 29, 93, 115), (29, 52, 116, 93), (52, 30, 94, 116), (30, 53, 117, 94), (53, 31, 95, 117), (54, 33, 97, 118), (34, 54, 118, 98), (55, 34, 98, 119), (35, 55, 119, 99), (56, 35, 99, 120), (36, 56, 120, 100), (57, 37, 101, 121), (38, 57, 121, 102), (58, 38, 102, 122), (39, 58, 122, 103), (59, 39, 103, 123), (40, 59, 123, 104), (41, 60, 124, 105), (60, 42, 106, 124), (42, 61, 125, 106), (61, 43, 107, 125), (43, 62, 126, 107), (62, 44, 108, 126), (37, 63, 127, 101), (63, 28, 92, 127)])
me_cube_004.polygons.foreach_set('use_smooth', [True] * 128)
_uv = me_cube_004.uv_layers.new(name='UVMap')
_uv.uv.foreach_set('vector', [0.5, 0.625, 0.5627, 0.625, 0.5627, 0.701, 0.5, 0.701, 0.4373, 0.625, 0.5, 0.625, 0.5, 0.701, 0.4373, 0.701, 0.75, 0.625, 0.8215, 0.625, 0.8215, 0.701, 0.75, 0.701, 0.6785, 0.625, 0.75, 0.625, 0.75, 0.701, 0.6785, 0.701, 0.4373, 0.04897, 0.5, 0.04896, 0.5, 0.125, 0.4373, 0.125, 0.5, 0.04896, 0.5627, 0.04897, 0.5627, 0.125, 0.5, 0.125, 0.1785, 0.625, 0.1785, 0.701, 0.1442, 0.7041, 0.1443, 0.6258, 0.1443, 0.6258, 0.1442, 0.7041, 0.1335, 0.7385, 0.135, 0.6289, 0.135, 0.6289, 0.1335, 0.7385, 0.1299, 0.7376, 0.13, 0.6296, 0.13, 0.6296, 0.1299, 0.7376, 0.125, 0.7375, 0.125, 0.6296, 0.3928, 0.125, 0.3928, 0.049, 0.405, 0.04898, 0.4049, 0.125, 0.4049, 0.125, 0.405, 0.04898, 0.4373, 0.04897, 0.4373, 0.125, 0.8215, 0.701, 0.8215, 0.625, 0.8557, 0.625, 0.8556, 0.701, 0.8556, 0.701, 0.8557, 0.625, 0.8649, 0.625, 0.8648, 0.701, 0.625, 0.0125, 0.625, 0.1204, 0.6162, 0.1204, 0.6165, 0.01238, 0.6165, 0.01238, 0.6162, 0.1204, 0.6075, 0.1211, 0.6101, 0.0115, 0.6101, 0.0115, 0.6075, 0.1211, 0.5951, 0.1242, 0.5953, 0.04586, 0.5953, 0.04586, 0.5951, 0.1242, 0.5627, 0.125, 0.5627, 0.04897, 0.3215, 0.701, 0.3215, 0.625, 0.3561, 0.625, 0.3562, 0.7041, 0.3562, 0.7041, 0.3561, 0.625, 0.3682, 0.6249, 0.3712, 0.7375, 0.3712, 0.7375, 0.3682, 0.6249, 0.3789, 0.625, 0.379, 0.7376, 0.379, 0.7376, 0.3789, 0.625, 0.3903, 0.6251, 0.3882, 0.7385, 0.3882, 0.7385, 0.3903, 0.6251, 0.4045, 0.625, 0.4046, 0.7041, 0.4046, 0.7041, 0.4045, 0.625, 0.4373, 0.625, 0.4373, 0.701, 0.6785, 0.625, 0.6785, 0.701, 0.6439, 0.7041, 0.6439, 0.625, 0.6439, 0.625, 0.6439, 0.7041, 0.6306, 0.7385, 0.6318, 0.6251, 0.6318, 0.6251, 0.6306, 0.7385, 0.6216, 0.7376, 0.6211, 0.625, 0.6211, 0.625, 0.6216, 0.7376, 0.6149, 0.7375, 0.6097, 0.6249, 0.6097, 0.6249, 0.6149, 0.7375, 0.5957, 0.7041, 0.5955, 0.625, 0.5955, 0.625, 0.5957, 0.7041, 0.5627, 0.701, 0.5627, 0.625, 0.25, 0.625, 0.3215, 0.625, 0.3215, 0.701, 0.25, 0.701, 0.1785, 0.625, 0.25, 0.625, 0.25, 0.701, 0.1785, 0.701, 0.5, 0.625, 0.5, 0.701, 0.5627, 0.701, 0.5627, 0.625, 0.4373, 0.625, 0.4373, 0.701, 0.5, 0.701, 0.5, 0.625, 0.75, 0.625, 0.75, 0.701, 0.8215, 0.701, 0.8215, 0.625, 0.6785, 0.625, 0.6785, 0.701, 0.75, 0.701, 0.75, 0.625, 0.4373, 0.04897, 0.4373, 0.125, 0.5, 0.125, 0.5, 0.04896, 0.5, 0.04896, 0.5, 0.125, 0.5627, 0.125, 0.5627, 0.04897, 0.1785, 0.625, 0.1443, 0.6258, 0.1442, 0.7041, 0.1785, 0.701, 0.1443, 0.6258, 0.135, 0.6289, 0.1335, 0.7385, 0.1442, 0.7041, 0.135, 0.6289, 0.13, 0.6296, 0.1299, 0.7376, 0.1335, 0.7385, 0.13, 0.6296, 0.125, 0.6296, 0.125, 0.7375, 0.1299, 0.7376, 0.3928, 0.125, 0.4049, 0.125, 0.405, 0.04898, 0.3928, 0.049, 0.4049, 0.125, 0.4373, 0.125, 0.4373, 0.04897, 0.405, 0.04898, 0.8215, 0.701, 0.8556, 0.701, 0.8557, 0.625, 0.8215, 0.625, 0.8556, 0.701, 0.8648, 0.701, 0.8649, 0.625, 0.8557, 0.625, 0.625, 0.0125, 0.6165, 0.01238, 0.6162, 0.1204, 0.625, 0.1204, 0.6165, 0.01238, 0.6101, 0.0115, 0.6075, 0.1211, 0.6162, 0.1204, 0.6101, 0.0115, 0.5953, 0.04586, 0.5951, 0.1242, 0.6075, 0.1211, 0.5953, 0.04586, 0.5627, 0.04897, 0.5627, 0.125, 0.5951, 0.1242, 0.3215, 0.701, 0.3562, 0.7041, 0.3561, 0.625, 0.3215, 0.625, 0.3562, 0.7041, 0.3712, 0.7375, 0.3682, 0.6249, 0.3561, 0.625, 0.3712, 0.7375, 0.379, 0.7376, 0.3789, 0.625, 0.3682, 0.6249, 0.379, 0.7376, 0.3882, 0.7385, 0.3903, 0.6251, 0.3789, 0.625, 0.3882, 0.7385, 0.4046, 0.7041, 0.4045, 0.625, 0.3903, 0.6251, 0.4046, 0.7041, 0.4373, 0.701, 0.4373, 0.625, 0.4045, 0.625, 0.6785, 0.625, 0.6439, 0.625, 0.6439, 0.7041, 0.6785, 0.701, 0.6439, 0.625, 0.6318, 0.6251, 0.6306, 0.7385, 0.6439, 0.7041, 0.6318, 0.6251, 0.6211, 0.625, 0.6216, 0.7376, 0.6306, 0.7385, 0.6211, 0.625, 0.6097, 0.6249, 0.6149, 0.7375, 0.6216, 0.7376, 0.6097, 0.6249, 0.5955, 0.625, 0.5957, 0.7041, 0.6149, 0.7375, 0.5955, 0.625, 0.5627, 0.625, 0.5627, 0.701, 0.5957, 0.7041, 0.25, 0.625, 0.25, 0.701, 0.3215, 0.701, 0.3215, 0.625, 0.1785, 0.625, 0.1785, 0.701, 0.25, 0.701, 0.25, 0.625, 0.1335, 0.7385, 0.1442, 0.7041, 0.1442, 0.7041, 0.1335, 0.7385, 0.1442, 0.7041, 0.1785, 0.701, 0.1785, 0.701, 0.1442, 0.7041, 0.4373, 0.04897, 0.405, 0.04898, 0.405, 0.04898, 0.4373, 0.04897, 0.405, 0.04898, 0.3928, 0.049, 0.3928, 0.049, 0.405, 0.04898, 0.125, 0.7375, 0.1299, 0.7376, 0.1299, 0.7376, 0.125, 0.7375, 0.1299, 0.7376, 0.1335, 0.7385, 0.1335, 0.7385, 0.1299, 0.7376, 0.8215, 0.701, 0.8556, 0.701, 0.8556, 0.701, 0.8215, 0.701, 0.8556, 0.701, 0.8648, 0.701, 0.8648, 0.701, 0.8556, 0.701, 0.625, 0.0125, 0.6165, 0.01238, 0.6165, 0.01238, 0.625, 0.0125, 0.6165, 0.01238, 0.6101, 0.0115, 0.6101, 0.0115, 0.6165, 0.01238, 0.6101, 0.0115, 0.5953, 0.04586, 0.5953, 0.04586, 0.6101, 0.0115, 0.5953, 0.04586, 0.5627, 0.04897, 0.5627, 0.04897, 0.5953, 0.04586, 0.3215, 0.701, 0.3562, 0.7041, 0.3562, 0.7041, 0.3215, 0.701, 0.3562, 0.7041, 0.3712, 0.7375, 0.3712, 0.7375, 0.3562, 0.7041, 0.3712, 0.7375, 0.379, 0.7376, 0.379, 0.7376, 0.3712, 0.7375, 0.379, 0.7376, 0.3882, 0.7385, 0.3882, 0.7385, 0.379, 0.7376, 0.3882, 0.7385, 0.4046, 0.7041, 0.4046, 0.7041, 0.3882, 0.7385, 0.4046, 0.7041, 0.4373, 0.701, 0.4373, 0.701, 0.4046, 0.7041, 0.6306, 0.7385, 0.6439, 0.7041, 0.6439, 0.7041, 0.6306, 0.7385, 0.6439, 0.7041, 0.6785, 0.701, 0.6785, 0.701, 0.6439, 0.7041, 0.5627, 0.701, 0.5957, 0.7041, 0.5957, 0.7041, 0.5627, 0.701, 0.5957, 0.7041, 0.6149, 0.7375, 0.6149, 0.7375, 0.5957, 0.7041, 0.6149, 0.7375, 0.6216, 0.7376, 0.6216, 0.7376, 0.6149, 0.7375, 0.6216, 0.7376, 0.6306, 0.7385, 0.6306, 0.7385, 0.6216, 0.7376, 0.5627, 0.04897, 0.5, 0.04896, 0.5, 0.04896, 0.5627, 0.04897, 0.5, 0.04896, 0.4373, 0.04897, 0.4373, 0.04897, 0.5, 0.04896, 0.4373, 0.701, 0.5, 0.701, 0.5, 0.701, 0.4373, 0.701, 0.5, 0.701, 0.5627, 0.701, 0.5627, 0.701, 0.5, 0.701, 0.1785, 0.701, 0.25, 0.701, 0.25, 0.701, 0.1785, 0.701, 0.25, 0.701, 0.3215, 0.701, 0.3215, 0.701, 0.25, 0.701, 0.6785, 0.701, 0.75, 0.701, 0.75, 0.701, 0.6785, 0.701, 0.75, 0.701, 0.8215, 0.701, 0.8215, 0.701, 0.75, 0.701, 0.5627, 0.625, 0.5, 0.625, 0.5, 0.625, 0.5627, 0.625, 0.5, 0.625, 0.4373, 0.625, 0.4373, 0.625, 0.5, 0.625, 0.8215, 0.625, 0.75, 0.625, 0.75, 0.625, 0.8215, 0.625, 0.75, 0.625, 0.6785, 0.625, 0.6785, 0.625, 0.75, 0.625, 0.5, 0.125, 0.5627, 0.125, 0.5627, 0.125, 0.5, 0.125, 0.4373, 0.125, 0.5, 0.125, 0.5, 0.125, 0.4373, 0.125, 0.1785, 0.625, 0.1443, 0.6258, 0.1443, 0.6258, 0.1785, 0.625, 0.1443, 0.6258, 0.135, 0.6289, 0.135, 0.6289, 0.1443, 0.6258, 0.135, 0.6289, 0.13, 0.6296, 0.13, 0.6296, 0.135, 0.6289, 0.13, 0.6296, 0.125, 0.6296, 0.125, 0.6296, 0.13, 0.6296, 0.3928, 0.125, 0.4049, 0.125, 0.4049, 0.125, 0.3928, 0.125, 0.4049, 0.125, 0.4373, 0.125, 0.4373, 0.125, 0.4049, 0.125, 0.8557, 0.625, 0.8215, 0.625, 0.8215, 0.625, 0.8557, 0.625, 0.8649, 0.625, 0.8557, 0.625, 0.8557, 0.625, 0.8649, 0.625, 0.6162, 0.1204, 0.625, 0.1204, 0.625, 0.1204, 0.6162, 0.1204, 0.6075, 0.1211, 0.6162, 0.1204, 0.6162, 0.1204, 0.6075, 0.1211, 0.5951, 0.1242, 0.6075, 0.1211, 0.6075, 0.1211, 0.5951, 0.1242, 0.5627, 0.125, 0.5951, 0.1242, 0.5951, 0.1242, 0.5627, 0.125, 0.3561, 0.625, 0.3215, 0.625, 0.3215, 0.625, 0.3561, 0.625, 0.3682, 0.6249, 0.3561, 0.625, 0.3561, 0.625, 0.3682, 0.6249, 0.3789, 0.625, 0.3682, 0.6249, 0.3682, 0.6249, 0.3789, 0.625, 0.3903, 0.6251, 0.3789, 0.625, 0.3789, 0.625, 0.3903, 0.6251, 0.4045, 0.625, 0.3903, 0.6251, 0.3903, 0.6251, 0.4045, 0.625, 0.4373, 0.625, 0.4045, 0.625, 0.4045, 0.625, 0.4373, 0.625, 0.6785, 0.625, 0.6439, 0.625, 0.6439, 0.625, 0.6785, 0.625, 0.6439, 0.625, 0.6318, 0.6251, 0.6318, 0.6251, 0.6439, 0.625, 0.6318, 0.6251, 0.6211, 0.625, 0.6211, 0.625, 0.6318, 0.6251, 0.6211, 0.625, 0.6097, 0.6249, 0.6097, 0.6249, 0.6211, 0.625, 0.6097, 0.6249, 0.5955, 0.625, 0.5955, 0.625, 0.6097, 0.6249, 0.5955, 0.625, 0.5627, 0.625, 0.5627, 0.625, 0.5955, 0.625, 0.3215, 0.625, 0.25, 0.625, 0.25, 0.625, 0.3215, 0.625, 0.25, 0.625, 0.1785, 0.625, 0.1785, 0.625, 0.25, 0.625])
me_cube_004.materials.append(mat_material_003)
me_cube_004.use_remesh_fix_poles = True
me_cube_004.use_remesh_preserve_attributes = False
me_cube_004.use_mirror_vertex_groups = False
me_cube_004.update()
me_cube_005 = bpy.data.meshes.new('Cube.005')
me_cube_005.from_pydata([(-0.3491, -0.6083, 0.07137), (-0.609, -0.6083, 0.243), (-0.5606, -0.608, 0.08605), (-0.5943, -0.608, 0.1198), (-0.3491, -0.6083, 0.7687), (-0.609, -0.6083, 0.597), (-0.5606, -0.608, 0.754), (-0.5943, -0.608, 0.7203), (0.3577, -0.6083, 0.07137), (0.6176, -0.6083, 0.243), (0.5691, -0.608, 0.08605), (0.6029, -0.608, 0.1198), (0.3577, -0.6083, 0.7687), (0.6176, -0.6083, 0.597), (0.5691, -0.608, 0.754), (0.6029, -0.608, 0.7203), (-0.5174, -0.6081, 0.07653), (-0.6038, -0.6081, 0.152), (-0.5797, -0.608, 0.1007), (-0.5174, -0.6081, 0.7635), (-0.5797, -0.608, 0.7394), (-0.6038, -0.6081, 0.6881), (0.5259, -0.6081, 0.07653), (0.5883, -0.608, 0.1007), (0.6124, -0.6081, 0.152), (0.5259, -0.6081, 0.7635), (0.6124, -0.6081, 0.6881), (0.5883, -0.608, 0.7394), (-0.3492, 0.0, 0.06971), (-0.561, 0.0, 0.08465), (-0.5957, 0.0, 0.1193), (-0.6106, 3.027e-09, 0.243), (-0.6106, -0.6083, 0.42), (-0.3492, -2.328e-09, 0.7703), (-0.561, -9.779e-09, 0.7554), (-0.5957, 0.0, 0.7207), (-0.6106, 2.328e-09, 0.5971), (0.3577, 0.0, 0.06971), (0.5696, 0.0, 0.08465), (0.6043, -3.725e-09, 0.1193), (0.6192, -3.027e-09, 0.243), (0.3577, -3.027e-09, 0.7703), (0.5696, 0.0, 0.7554), (0.6043, 3.725e-09, 0.7207), (0.6192, -2.328e-09, 0.5971), (0.6192, -0.6083, 0.42), (0.004287, -0.6083, 0.06971), (0.004287, -0.6083, 0.7703), (0.6209, -1.182e-08, 0.42), (0.004287, -1.182e-08, 0.772), (-0.6123, 1.182e-08, 0.42), (-0.5175, 2.794e-09, 0.07491), (-0.5806, 0.0, 0.09971), (-0.6054, 7.887e-09, 0.1518), (-0.5175, -4.016e-09, 0.7651), (-0.5806, 0.0, 0.7403), (-0.6054, 1.863e-09, 0.6883), (0.5261, -2.794e-09, 0.07491), (0.5892, 0.0, 0.09971), (0.614, 0.0, 0.1518), (0.5261, -9.313e-10, 0.7651), (0.5892, 0.0, 0.7403), (0.614, -1.863e-09, 0.6883), (0.004287, -1.182e-08, 0.06804), (-0.3489, -0.6082, 0.08137), (-0.599, -0.6082, 0.2434), (-0.5563, -0.608, 0.09512), (-0.5854, -0.608, 0.1243), (-0.3489, -0.6082, 0.7587), (-0.599, -0.6082, 0.5967), (-0.5563, -0.608, 0.7449), (-0.5854, -0.608, 0.7157), (0.3575, -0.6082, 0.08137), (0.6076, -0.6082, 0.2434), (0.5649, -0.608, 0.09512), (0.594, -0.608, 0.1243), (0.3575, -0.6082, 0.7587), (0.6076, -0.6082, 0.5967), (0.5649, -0.608, 0.7449), (0.594, -0.608, 0.7157), (-0.5161, -0.6081, 0.08645), (-0.594, -0.6081, 0.1537), (-0.5726, -0.608, 0.1077), (-0.5161, -0.6081, 0.7536), (-0.5726, -0.608, 0.7323), (-0.594, -0.6081, 0.6864), (0.5247, -0.6081, 0.08645), (0.5812, -0.608, 0.1077), (0.6025, -0.6081, 0.1537), (0.5247, -0.6081, 0.7536), (0.6025, -0.6081, 0.6864), (0.5812, -0.608, 0.7323), (-0.349, 2.716e-05, 0.07971), (-0.5568, 2.411e-05, 0.09371), (-0.5868, 2.411e-05, 0.1239), (-0.6006, 2.716e-05, 0.2433), (-0.6006, -0.6083, 0.42), (-0.349, 2.716e-05, 0.7603), (-0.5568, 2.41e-05, 0.7463), (-0.5868, 2.411e-05, 0.7162), (-0.6006, 2.716e-05, 0.5967), (0.3576, 2.716e-05, 0.07971), (0.5654, 2.411e-05, 0.09371), (0.5954, 2.411e-05, 0.1239), (0.6092, 2.716e-05, 0.2433), (0.3576, 2.716e-05, 0.7603), (0.5654, 2.411e-05, 0.7463), (0.5954, 2.411e-05, 0.7162), (0.6092, 2.716e-05, 0.5967), (0.6092, -0.6083, 0.42), (0.004287, -0.6083, 0.07971), (0.004287, -0.6083, 0.7603), (0.6109, 2.715e-05, 0.42), (0.004287, 2.715e-05, 0.762), (-0.6023, 2.717e-05, 0.42), (-0.5163, 2.625e-05, 0.08483), (-0.5736, 2.228e-05, 0.1068), (-0.5956, 2.625e-05, 0.1535), (-0.5163, 2.624e-05, 0.7552), (-0.5736, 2.228e-05, 0.7333), (-0.5956, 2.625e-05, 0.6865), (0.5249, 2.624e-05, 0.08483), (0.5821, 2.228e-05, 0.1068), (0.6042, 2.625e-05, 0.1535), (0.5249, 2.624e-05, 0.7552), (0.5821, 2.228e-05, 0.7333), (0.6042, 2.624e-05, 0.6865), (0.004287, 2.715e-05, 0.07804)], [], [(48, 44, 13, 45), (40, 48, 45, 9), (49, 33, 4, 47), (41, 49, 47, 12), (1, 32, 50, 31), (32, 5, 36, 50), (28, 0, 16, 51), (51, 16, 2, 29), (29, 2, 18, 52), (52, 18, 3, 30), (30, 3, 17, 53), (53, 17, 1, 31), (4, 33, 54, 19), (19, 54, 34, 6), (6, 34, 55, 20), (20, 55, 35, 7), (7, 35, 56, 21), (21, 56, 36, 5), (8, 37, 57, 22), (22, 57, 38, 10), (10, 38, 58, 23), (23, 58, 39, 11), (11, 39, 59, 24), (24, 59, 40, 9), (41, 12, 25, 60), (60, 25, 14, 42), (42, 14, 27, 61), (61, 27, 15, 43), (43, 15, 26, 62), (62, 26, 13, 44), (63, 37, 8, 46), (28, 63, 46, 0), (112, 109, 77, 108), (104, 73, 109, 112), (113, 111, 68, 97), (105, 76, 111, 113), (65, 95, 114, 96), (96, 114, 100, 69), (92, 115, 80, 64), (115, 93, 66, 80), (93, 116, 82, 66), (116, 94, 67, 82), (94, 117, 81, 67), (117, 95, 65, 81), (68, 83, 118, 97), (83, 70, 98, 118), (70, 84, 119, 98), (84, 71, 99, 119), (71, 85, 120, 99), (85, 69, 100, 120), (72, 86, 121, 101), (86, 74, 102, 121), (74, 87, 122, 102), (87, 75, 103, 122), (75, 88, 123, 103), (88, 73, 104, 123), (105, 124, 89, 76), (124, 106, 78, 89), (106, 125, 91, 78), (125, 107, 79, 91), (107, 126, 90, 79), (126, 108, 77, 90), (127, 110, 72, 101), (92, 64, 110, 127), (2, 16, 80, 66), (16, 0, 64, 80), (1, 17, 81, 65), (17, 3, 67, 81), (3, 18, 82, 67), (18, 2, 66, 82), (4, 19, 83, 68), (19, 6, 70, 83), (6, 20, 84, 70), (20, 7, 71, 84), (7, 21, 85, 71), (21, 5, 69, 85), (8, 22, 86, 72), (22, 10, 74, 86), (10, 23, 87, 74), (23, 11, 75, 87), (11, 24, 88, 75), (24, 9, 73, 88), (14, 25, 89, 78), (25, 12, 76, 89), (13, 26, 90, 77), (26, 15, 79, 90), (15, 27, 91, 79), (27, 14, 78, 91), (5, 32, 96, 69), (32, 1, 65, 96), (9, 45, 109, 73), (45, 13, 77, 109), (0, 46, 110, 64), (46, 8, 72, 110), (12, 47, 111, 76), (47, 4, 68, 111), (44, 48, 112, 108), (48, 40, 104, 112), (33, 49, 113, 97), (49, 41, 105, 113), (50, 36, 100, 114), (31, 50, 114, 95), (28, 51, 115, 92), (51, 29, 93, 115), (29, 52, 116, 93), (52, 30, 94, 116), (30, 53, 117, 94), (53, 31, 95, 117), (54, 33, 97, 118), (34, 54, 118, 98), (55, 34, 98, 119), (35, 55, 119, 99), (56, 35, 99, 120), (36, 56, 120, 100), (57, 37, 101, 121), (38, 57, 121, 102), (58, 38, 102, 122), (39, 58, 122, 103), (59, 39, 103, 123), (40, 59, 123, 104), (41, 60, 124, 105), (60, 42, 106, 124), (42, 61, 125, 106), (61, 43, 107, 125), (43, 62, 126, 107), (62, 44, 108, 126), (37, 63, 127, 101), (63, 28, 92, 127)])
me_cube_005.polygons.foreach_set('use_smooth', [True] * 128)
_uv = me_cube_005.uv_layers.new(name='UVMap')
_uv.uv.foreach_set('vector', [0.5, 0.625, 0.5627, 0.625, 0.5627, 0.701, 0.5, 0.701, 0.4373, 0.625, 0.5, 0.625, 0.5, 0.701, 0.4373, 0.701, 0.75, 0.625, 0.8215, 0.625, 0.8215, 0.701, 0.75, 0.701, 0.6785, 0.625, 0.75, 0.625, 0.75, 0.701, 0.6785, 0.701, 0.4373, 0.04897, 0.5, 0.04896, 0.5, 0.125, 0.4373, 0.125, 0.5, 0.04896, 0.5627, 0.04897, 0.5627, 0.125, 0.5, 0.125, 0.1785, 0.625, 0.1785, 0.701, 0.1442, 0.7041, 0.1443, 0.6258, 0.1443, 0.6258, 0.1442, 0.7041, 0.1335, 0.7385, 0.135, 0.6289, 0.135, 0.6289, 0.1335, 0.7385, 0.1299, 0.7376, 0.13, 0.6296, 0.13, 0.6296, 0.1299, 0.7376, 0.125, 0.7375, 0.125, 0.6296, 0.3928, 0.125, 0.3928, 0.049, 0.405, 0.04898, 0.4049, 0.125, 0.4049, 0.125, 0.405, 0.04898, 0.4373, 0.04897, 0.4373, 0.125, 0.8215, 0.701, 0.8215, 0.625, 0.8557, 0.625, 0.8556, 0.701, 0.8556, 0.701, 0.8557, 0.625, 0.8649, 0.625, 0.8648, 0.701, 0.625, 0.0125, 0.625, 0.1204, 0.6162, 0.1204, 0.6165, 0.01238, 0.6165, 0.01238, 0.6162, 0.1204, 0.6075, 0.1211, 0.6101, 0.0115, 0.6101, 0.0115, 0.6075, 0.1211, 0.5951, 0.1242, 0.5953, 0.04586, 0.5953, 0.04586, 0.5951, 0.1242, 0.5627, 0.125, 0.5627, 0.04897, 0.3215, 0.701, 0.3215, 0.625, 0.3561, 0.625, 0.3562, 0.7041, 0.3562, 0.7041, 0.3561, 0.625, 0.3682, 0.6249, 0.3712, 0.7375, 0.3712, 0.7375, 0.3682, 0.6249, 0.3789, 0.625, 0.379, 0.7376, 0.379, 0.7376, 0.3789, 0.625, 0.3903, 0.6251, 0.3882, 0.7385, 0.3882, 0.7385, 0.3903, 0.6251, 0.4045, 0.625, 0.4046, 0.7041, 0.4046, 0.7041, 0.4045, 0.625, 0.4373, 0.625, 0.4373, 0.701, 0.6785, 0.625, 0.6785, 0.701, 0.6439, 0.7041, 0.6439, 0.625, 0.6439, 0.625, 0.6439, 0.7041, 0.6306, 0.7385, 0.6318, 0.6251, 0.6318, 0.6251, 0.6306, 0.7385, 0.6216, 0.7376, 0.6211, 0.625, 0.6211, 0.625, 0.6216, 0.7376, 0.6149, 0.7375, 0.6097, 0.6249, 0.6097, 0.6249, 0.6149, 0.7375, 0.5957, 0.7041, 0.5955, 0.625, 0.5955, 0.625, 0.5957, 0.7041, 0.5627, 0.701, 0.5627, 0.625, 0.25, 0.625, 0.3215, 0.625, 0.3215, 0.701, 0.25, 0.701, 0.1785, 0.625, 0.25, 0.625, 0.25, 0.701, 0.1785, 0.701, 0.5, 0.625, 0.5, 0.701, 0.5627, 0.701, 0.5627, 0.625, 0.4373, 0.625, 0.4373, 0.701, 0.5, 0.701, 0.5, 0.625, 0.75, 0.625, 0.75, 0.701, 0.8215, 0.701, 0.8215, 0.625, 0.6785, 0.625, 0.6785, 0.701, 0.75, 0.701, 0.75, 0.625, 0.4373, 0.04897, 0.4373, 0.125, 0.5, 0.125, 0.5, 0.04896, 0.5, 0.04896, 0.5, 0.125, 0.5627, 0.125, 0.5627, 0.04897, 0.1785, 0.625, 0.1443, 0.6258, 0.1442, 0.7041, 0.1785, 0.701, 0.1443, 0.6258, 0.135, 0.6289, 0.1335, 0.7385, 0.1442, 0.7041, 0.135, 0.6289, 0.13, 0.6296, 0.1299, 0.7376, 0.1335, 0.7385, 0.13, 0.6296, 0.125, 0.6296, 0.125, 0.7375, 0.1299, 0.7376, 0.3928, 0.125, 0.4049, 0.125, 0.405, 0.04898, 0.3928, 0.049, 0.4049, 0.125, 0.4373, 0.125, 0.4373, 0.04897, 0.405, 0.04898, 0.8215, 0.701, 0.8556, 0.701, 0.8557, 0.625, 0.8215, 0.625, 0.8556, 0.701, 0.8648, 0.701, 0.8649, 0.625, 0.8557, 0.625, 0.625, 0.0125, 0.6165, 0.01238, 0.6162, 0.1204, 0.625, 0.1204, 0.6165, 0.01238, 0.6101, 0.0115, 0.6075, 0.1211, 0.6162, 0.1204, 0.6101, 0.0115, 0.5953, 0.04586, 0.5951, 0.1242, 0.6075, 0.1211, 0.5953, 0.04586, 0.5627, 0.04897, 0.5627, 0.125, 0.5951, 0.1242, 0.3215, 0.701, 0.3562, 0.7041, 0.3561, 0.625, 0.3215, 0.625, 0.3562, 0.7041, 0.3712, 0.7375, 0.3682, 0.6249, 0.3561, 0.625, 0.3712, 0.7375, 0.379, 0.7376, 0.3789, 0.625, 0.3682, 0.6249, 0.379, 0.7376, 0.3882, 0.7385, 0.3903, 0.6251, 0.3789, 0.625, 0.3882, 0.7385, 0.4046, 0.7041, 0.4045, 0.625, 0.3903, 0.6251, 0.4046, 0.7041, 0.4373, 0.701, 0.4373, 0.625, 0.4045, 0.625, 0.6785, 0.625, 0.6439, 0.625, 0.6439, 0.7041, 0.6785, 0.701, 0.6439, 0.625, 0.6318, 0.6251, 0.6306, 0.7385, 0.6439, 0.7041, 0.6318, 0.6251, 0.6211, 0.625, 0.6216, 0.7376, 0.6306, 0.7385, 0.6211, 0.625, 0.6097, 0.6249, 0.6149, 0.7375, 0.6216, 0.7376, 0.6097, 0.6249, 0.5955, 0.625, 0.5957, 0.7041, 0.6149, 0.7375, 0.5955, 0.625, 0.5627, 0.625, 0.5627, 0.701, 0.5957, 0.7041, 0.25, 0.625, 0.25, 0.701, 0.3215, 0.701, 0.3215, 0.625, 0.1785, 0.625, 0.1785, 0.701, 0.25, 0.701, 0.25, 0.625, 0.1335, 0.7385, 0.1442, 0.7041, 0.1442, 0.7041, 0.1335, 0.7385, 0.1442, 0.7041, 0.1785, 0.701, 0.1785, 0.701, 0.1442, 0.7041, 0.4373, 0.04897, 0.405, 0.04898, 0.405, 0.04898, 0.4373, 0.04897, 0.405, 0.04898, 0.3928, 0.049, 0.3928, 0.049, 0.405, 0.04898, 0.125, 0.7375, 0.1299, 0.7376, 0.1299, 0.7376, 0.125, 0.7375, 0.1299, 0.7376, 0.1335, 0.7385, 0.1335, 0.7385, 0.1299, 0.7376, 0.8215, 0.701, 0.8556, 0.701, 0.8556, 0.701, 0.8215, 0.701, 0.8556, 0.701, 0.8648, 0.701, 0.8648, 0.701, 0.8556, 0.701, 0.625, 0.0125, 0.6165, 0.01238, 0.6165, 0.01238, 0.625, 0.0125, 0.6165, 0.01238, 0.6101, 0.0115, 0.6101, 0.0115, 0.6165, 0.01238, 0.6101, 0.0115, 0.5953, 0.04586, 0.5953, 0.04586, 0.6101, 0.0115, 0.5953, 0.04586, 0.5627, 0.04897, 0.5627, 0.04897, 0.5953, 0.04586, 0.3215, 0.701, 0.3562, 0.7041, 0.3562, 0.7041, 0.3215, 0.701, 0.3562, 0.7041, 0.3712, 0.7375, 0.3712, 0.7375, 0.3562, 0.7041, 0.3712, 0.7375, 0.379, 0.7376, 0.379, 0.7376, 0.3712, 0.7375, 0.379, 0.7376, 0.3882, 0.7385, 0.3882, 0.7385, 0.379, 0.7376, 0.3882, 0.7385, 0.4046, 0.7041, 0.4046, 0.7041, 0.3882, 0.7385, 0.4046, 0.7041, 0.4373, 0.701, 0.4373, 0.701, 0.4046, 0.7041, 0.6306, 0.7385, 0.6439, 0.7041, 0.6439, 0.7041, 0.6306, 0.7385, 0.6439, 0.7041, 0.6785, 0.701, 0.6785, 0.701, 0.6439, 0.7041, 0.5627, 0.701, 0.5957, 0.7041, 0.5957, 0.7041, 0.5627, 0.701, 0.5957, 0.7041, 0.6149, 0.7375, 0.6149, 0.7375, 0.5957, 0.7041, 0.6149, 0.7375, 0.6216, 0.7376, 0.6216, 0.7376, 0.6149, 0.7375, 0.6216, 0.7376, 0.6306, 0.7385, 0.6306, 0.7385, 0.6216, 0.7376, 0.5627, 0.04897, 0.5, 0.04896, 0.5, 0.04896, 0.5627, 0.04897, 0.5, 0.04896, 0.4373, 0.04897, 0.4373, 0.04897, 0.5, 0.04896, 0.4373, 0.701, 0.5, 0.701, 0.5, 0.701, 0.4373, 0.701, 0.5, 0.701, 0.5627, 0.701, 0.5627, 0.701, 0.5, 0.701, 0.1785, 0.701, 0.25, 0.701, 0.25, 0.701, 0.1785, 0.701, 0.25, 0.701, 0.3215, 0.701, 0.3215, 0.701, 0.25, 0.701, 0.6785, 0.701, 0.75, 0.701, 0.75, 0.701, 0.6785, 0.701, 0.75, 0.701, 0.8215, 0.701, 0.8215, 0.701, 0.75, 0.701, 0.5627, 0.625, 0.5, 0.625, 0.5, 0.625, 0.5627, 0.625, 0.5, 0.625, 0.4373, 0.625, 0.4373, 0.625, 0.5, 0.625, 0.8215, 0.625, 0.75, 0.625, 0.75, 0.625, 0.8215, 0.625, 0.75, 0.625, 0.6785, 0.625, 0.6785, 0.625, 0.75, 0.625, 0.5, 0.125, 0.5627, 0.125, 0.5627, 0.125, 0.5, 0.125, 0.4373, 0.125, 0.5, 0.125, 0.5, 0.125, 0.4373, 0.125, 0.1785, 0.625, 0.1443, 0.6258, 0.1443, 0.6258, 0.1785, 0.625, 0.1443, 0.6258, 0.135, 0.6289, 0.135, 0.6289, 0.1443, 0.6258, 0.135, 0.6289, 0.13, 0.6296, 0.13, 0.6296, 0.135, 0.6289, 0.13, 0.6296, 0.125, 0.6296, 0.125, 0.6296, 0.13, 0.6296, 0.3928, 0.125, 0.4049, 0.125, 0.4049, 0.125, 0.3928, 0.125, 0.4049, 0.125, 0.4373, 0.125, 0.4373, 0.125, 0.4049, 0.125, 0.8557, 0.625, 0.8215, 0.625, 0.8215, 0.625, 0.8557, 0.625, 0.8649, 0.625, 0.8557, 0.625, 0.8557, 0.625, 0.8649, 0.625, 0.6162, 0.1204, 0.625, 0.1204, 0.625, 0.1204, 0.6162, 0.1204, 0.6075, 0.1211, 0.6162, 0.1204, 0.6162, 0.1204, 0.6075, 0.1211, 0.5951, 0.1242, 0.6075, 0.1211, 0.6075, 0.1211, 0.5951, 0.1242, 0.5627, 0.125, 0.5951, 0.1242, 0.5951, 0.1242, 0.5627, 0.125, 0.3561, 0.625, 0.3215, 0.625, 0.3215, 0.625, 0.3561, 0.625, 0.3682, 0.6249, 0.3561, 0.625, 0.3561, 0.625, 0.3682, 0.6249, 0.3789, 0.625, 0.3682, 0.6249, 0.3682, 0.6249, 0.3789, 0.625, 0.3903, 0.6251, 0.3789, 0.625, 0.3789, 0.625, 0.3903, 0.6251, 0.4045, 0.625, 0.3903, 0.6251, 0.3903, 0.6251, 0.4045, 0.625, 0.4373, 0.625, 0.4045, 0.625, 0.4045, 0.625, 0.4373, 0.625, 0.6785, 0.625, 0.6439, 0.625, 0.6439, 0.625, 0.6785, 0.625, 0.6439, 0.625, 0.6318, 0.6251, 0.6318, 0.6251, 0.6439, 0.625, 0.6318, 0.6251, 0.6211, 0.625, 0.6211, 0.625, 0.6318, 0.6251, 0.6211, 0.625, 0.6097, 0.6249, 0.6097, 0.6249, 0.6211, 0.625, 0.6097, 0.6249, 0.5955, 0.625, 0.5955, 0.625, 0.6097, 0.6249, 0.5955, 0.625, 0.5627, 0.625, 0.5627, 0.625, 0.5955, 0.625, 0.3215, 0.625, 0.25, 0.625, 0.25, 0.625, 0.3215, 0.625, 0.25, 0.625, 0.1785, 0.625, 0.1785, 0.625, 0.25, 0.625])
me_cube_005.materials.append(mat_material_005)
me_cube_005.use_remesh_fix_poles = True
me_cube_005.use_remesh_preserve_attributes = False
me_cube_005.use_mirror_vertex_groups = False
me_cube_005.update()

# ---- objects
ob_cube_001 = bpy.data.objects.new('Cube.001', me_cube_003)
ob_cube_002 = bpy.data.objects.new('Cube.002', me_cube_004)
ob_cube_003 = bpy.data.objects.new('Cube.003', me_cube_005)

# ---- transforms, parenting, visibility, modifiers, constraints
ob_cube_001.location = (0.0, 0.0, 0.0)
ob_cube_001.scale = (0.2981, 0.2981, 0.2981)
ob_cube_001.lineart.crease_threshold = 0.0
ob_cube_002.location = (0.0, -0.1146, 0.0)
ob_cube_002.scale = (0.3, 0.1681, 0.3)
ob_cube_002.lineart.crease_threshold = 0.0
ob_cube_003.location = (0.0, 0.2221, -0.000675)
ob_cube_003.scale = (0.3, 0.1681, 0.3)
ob_cube_003.lineart.crease_threshold = 0.0

# ---- collection membership
col_collection_1.objects.link(ob_cube_001)
col_collection_1.objects.link(ob_cube_002)
col_collection_1.objects.link(ob_cube_003)

# ---- scene / render settings (as saved in the file)
scene.frame_start = 1; scene.frame_end = 250; scene.frame_set(1)
scene.render.engine = 'BLENDER_EEVEE_NEXT'
scene.cycles.use_denoising = False
scene.cycles.samples = 128
scene.cycles.sampling_pattern = 'TABULATED_SOBOL'
scene.cycles.use_adaptive_sampling = False
scene.cycles.use_light_tree = False
scene.view_settings.view_transform = 'Filmic'
bpy.context.view_layer.update()

# ---- added for rendering (the .blend has no active camera and no usable light): camera, sun
cam_auto = bpy.data.cameras.new('AutoCamera')
cam_auto.lens = 50.0
cam_auto.sensor_width = 36.0
cam_auto.clip_end = 1000.0
ob_auto_camera = bpy.data.objects.new('AutoCamera', cam_auto)
scene.collection.objects.link(ob_auto_camera)
ob_auto_camera.location = (0.67889, -0.813125, 0.667754)
ob_auto_camera.rotation_euler = (1.09748, -7.21219e-08, 0.694738)
scene.camera = ob_auto_camera
light_auto_sun = bpy.data.lights.new('AutoSun', 'SUN')
light_auto_sun.energy = 3.0
light_auto_sun.angle = 0.0523599
ob_auto_sun = bpy.data.objects.new('AutoSun', light_auto_sun)
scene.collection.objects.link(ob_auto_sun)
ob_auto_sun.rotation_euler = (0.872665, 0.174533, 0.523599)
bpy.context.view_layer.update()
